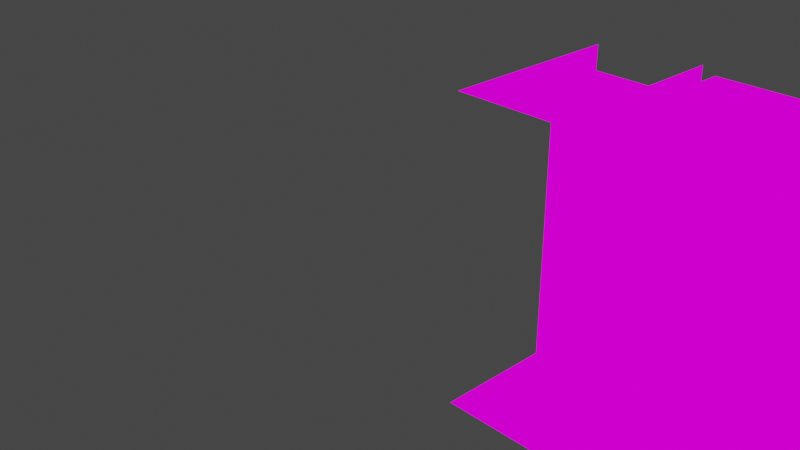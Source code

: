 # Source: untitled.blend  (saved by Blender 2.80.75; exported with 4.5.12 LTS)
import bpy
from mathutils import Matrix  # noqa: F401  (used for matrix-valued properties, if any)

bpy.ops.wm.read_factory_settings(use_empty=True)
scene = bpy.context.scene
scene.name = 'Scene'

# ---- collections
col_collection = bpy.data.collections.new('Collection'); scene.collection.children.link(col_collection)

# ---- images (referenced by path relative to the original .blend; pixels are not part of the script)
import os
ASSET_DIR = os.environ.get("B2B_ASSET_DIR", "")  # directory of the original .blend (textures are referenced by path, not embedded)
HERE = os.path.dirname(os.path.abspath(__file__))  # packed textures are extracted next to this script under _unpacked/

def load_image(name, relpath, width, height, colorspace="sRGB"):
    """Load a texture the original file referenced (path relative to the .blend, or extracted next to this script)."""
    p = next((c for c in (os.path.join(HERE, relpath), os.path.join(ASSET_DIR, relpath)) if relpath and os.path.exists(c)), "")
    if p:
        img = bpy.data.images.load(p, check_existing=True)
        img.name = name
    else:  # same state as the original file: an image datablock whose file is absent (Cycles renders it pink)
        img = bpy.data.images.new(name, width, height)
        img.source = "FILE"
        img.filepath = "//" + (relpath or name)
    img.colorspace_settings.name = colorspace
    return img
img_dungeontiles_png_001 = load_image('dungeontiles.png.001', 'Blender tomfoolery/dungeontiles.png', 1024, 1024, 'sRGB')
img_0x72_16x16dungeontileset_walls_v2_png = load_image('0x72_16x16DungeonTileset_walls.v2.png', 'Blender tomfoolery/0x72_16x16DungeonTileset_walls.v2.png', 1024, 1024, 'sRGB')

# ---- materials (node trees are filled in below, after node groups)
mat_material = bpy.data.materials.new('Material')
mat_material.alpha_threshold = 0.0
mat_material.use_transparent_shadow = False
mat_material.line_color = (0.0, 0.0, 0.0, 1.0)
mat_dungeontiles = bpy.data.materials.new('dungeontiles')
mat_dungeontiles.use_transparent_shadow = False
mat_0x72_16x16dungeontileset_walls_v2 = bpy.data.materials.new('0x72_16x16DungeonTileset_walls.v2')
mat_0x72_16x16dungeontileset_walls_v2.use_transparent_shadow = False

# ---- material node trees
mat_material.use_nodes = True; mat_material.node_tree.nodes.clear()
_N = mat_material.node_tree.nodes; _L = mat_material.node_tree.links
n0 = _N.new('ShaderNodeOutputMaterial'); n0.name = 'Material Output'; n0.location = (300, 300)
n1 = _N.new('ShaderNodeBsdfPrincipled'); n1.name = 'Principled BSDF'; n1.location = (10, 300)
n1.distribution = 'GGX'
n1.subsurface_method = 'BURLEY'
n1.inputs[2].default_value = 0.4
n1.inputs[3].default_value = 1.45
n1.inputs[27].default_value = (0.0, 0.0, 0.0, 1.0)
n1.inputs[28].default_value = 1.0
_L.new(n1.outputs[0], n0.inputs[0])
n0.is_active_output = True
mat_dungeontiles.use_nodes = True; mat_dungeontiles.node_tree.nodes.clear()
_N = mat_dungeontiles.node_tree.nodes; _L = mat_dungeontiles.node_tree.links
n0 = _N.new('ShaderNodeOutputMaterial'); n0.name = 'Material Output'; n0.location = (400, 0)
n1 = _N.new('ShaderNodeLightPath'); n1.name = 'Light Path'; n1.location = (0, 250)
n2 = _N.new('ShaderNodeBsdfTransparent'); n2.name = 'Transparent BSDF'; n2.location = (-200, -100)
n3 = _N.new('ShaderNodeEmission'); n3.name = 'Emission'; n3.location = (-200, -200)
n4 = _N.new('ShaderNodeMixShader'); n4.name = 'Mix Shader'; n4.location = (200, 0)
n5 = _N.new('ShaderNodeMixShader'); n5.name = 'Mix Shader.001'; n5.location = (0, -100)
n6 = _N.new('ShaderNodeTexImage'); n6.name = 'Image Texture'; n6.location = (-500, 100)
n6.image = img_dungeontiles_png_001
n6.interpolation = 'Closest'
_L.new(n6.outputs[0], n3.inputs[0])
_L.new(n6.outputs[1], n5.inputs[0])
_L.new(n2.outputs[0], n5.inputs[1])
_L.new(n2.outputs[0], n4.inputs[1])
_L.new(n3.outputs[0], n5.inputs[2])
_L.new(n5.outputs[0], n4.inputs[2])
_L.new(n1.outputs[0], n4.inputs[0])
_L.new(n4.outputs[0], n0.inputs[0])
n0.is_active_output = True
mat_0x72_16x16dungeontileset_walls_v2.use_nodes = True; mat_0x72_16x16dungeontileset_walls_v2.node_tree.nodes.clear()
_N = mat_0x72_16x16dungeontileset_walls_v2.node_tree.nodes; _L = mat_0x72_16x16dungeontileset_walls_v2.node_tree.links
n0 = _N.new('ShaderNodeOutputMaterial'); n0.name = 'Material Output'; n0.location = (400, 0)
n1 = _N.new('ShaderNodeLightPath'); n1.name = 'Light Path'; n1.location = (0, 250)
n2 = _N.new('ShaderNodeBsdfTransparent'); n2.name = 'Transparent BSDF'; n2.location = (-200, -100)
n3 = _N.new('ShaderNodeEmission'); n3.name = 'Emission'; n3.location = (-200, -200)
n4 = _N.new('ShaderNodeMixShader'); n4.name = 'Mix Shader'; n4.location = (200, 0)
n5 = _N.new('ShaderNodeMixShader'); n5.name = 'Mix Shader.001'; n5.location = (0, -100)
n6 = _N.new('ShaderNodeTexImage'); n6.name = 'Image Texture'; n6.location = (-500, 100)
n6.image = img_0x72_16x16dungeontileset_walls_v2_png
n6.interpolation = 'Closest'
_L.new(n6.outputs[0], n3.inputs[0])
_L.new(n6.outputs[1], n5.inputs[0])
_L.new(n2.outputs[0], n5.inputs[1])
_L.new(n2.outputs[0], n4.inputs[1])
_L.new(n3.outputs[0], n5.inputs[2])
_L.new(n5.outputs[0], n4.inputs[2])
_L.new(n1.outputs[0], n4.inputs[0])
_L.new(n4.outputs[0], n0.inputs[0])
n0.is_active_output = True

# ---- world
world_world = bpy.data.worlds.new('World'); scene.world = world_world
world_world.use_nodes = True; world_world.node_tree.nodes.clear()
_N = world_world.node_tree.nodes; _L = world_world.node_tree.links
n0 = _N.new('ShaderNodeOutputWorld'); n0.name = 'World Output'; n0.location = (300, 300)
n1 = _N.new('ShaderNodeBackground'); n1.name = 'Background'; n1.location = (10, 300)
n1.inputs[0].default_value = (0.05088, 0.05088, 0.05088, 1.0)
_L.new(n1.outputs[0], n0.inputs[0])
n0.is_active_output = True
world_world.color = (0.05088, 0.05088, 0.05088)
world_world.use_sun_shadow = False
world_world.sun_shadow_jitter_overblur = 0.0

# ---- cameras
cam_camera = bpy.data.cameras.new('Camera')
cam_camera.clip_end = 100.0
cam_camera.ortho_scale = 7.314

# ---- lights
light_light = bpy.data.lights.new('Light', 'POINT')
light_light.transmission_factor = 0.0
light_light.energy = 1000.0
light_light.shadow_soft_size = 0.1
light_light.shadow_maximum_resolution = 0.006
light_light.use_absolute_resolution = True

# ---- meshes
me_cube = bpy.data.meshes.new('Cube')
me_cube.from_pydata([(3.55, 1.134, 1.98), (4.05, 1.134, 1.98), (4.05, 1.134, 1.48), (3.55, 1.134, 1.48), (4.05, 1.134, 1.98), (4.55, 1.134, 1.98), (4.55, 1.134, 1.48), (4.05, 1.134, 1.48), (4.55, 1.134, 1.98), (5.05, 1.134, 1.98), (5.05, 1.134, 1.48), (4.55, 1.134, 1.48), (5.05, 1.134, 0.4801), (5.55, 1.134, 0.4801), (5.55, 1.134, -0.01989), (5.05, 1.134, -0.01989), (5.05, 1.134, 0.9801), (5.55, 1.134, 0.9801), (5.55, 1.134, 0.4801), (5.05, 1.134, 0.4801), (5.05, 1.134, 1.48), (5.55, 1.134, 1.48), (5.55, 1.134, 0.9801), (5.05, 1.134, 0.9801), (4.05, 1.134, 0.9801), (4.55, 1.134, 0.9801), (4.55, 1.134, 0.4801), (4.05, 1.134, 0.4801), (4.05, 1.134, 0.4801), (4.55, 1.134, 0.4801), (4.55, 1.134, -0.01989), (4.05, 1.134, -0.01989), (4.55, 1.134, 0.4801), (5.05, 1.134, 0.4801), (5.05, 1.134, -0.01989), (4.55, 1.134, -0.01989), (4.55, 1.134, 0.9801), (5.05, 1.134, 0.9801), (5.05, 1.134, 0.4801), (4.55, 1.134, 0.4801), (4.55, 1.134, 1.48), (5.05, 1.134, 1.48), (5.05, 1.134, 0.9801), (4.55, 1.134, 0.9801), (4.05, 1.134, 1.48), (4.55, 1.134, 1.48), (4.55, 1.134, 0.9801), (4.05, 1.134, 0.9801), (3.55, 1.134, 1.48), (4.05, 1.134, 1.48), (4.05, 1.134, 0.9801), (3.55, 1.134, 0.9801), (3.55, 1.134, 0.9801), (4.05, 1.134, 0.9801), (4.05, 1.134, 0.4801), (3.55, 1.134, 0.4801), (3.55, 1.134, 0.4801), (4.05, 1.134, 0.4801), (4.05, 1.134, -0.01989), (3.55, 1.134, -0.01989), (3.55, -0.8658, 1.48), (3.55, -0.3658, 1.48), (3.55, -0.3658, 0.9801), (3.55, -0.8658, 0.9801), (3.55, -0.8658, 1.98), (3.55, -0.3658, 1.98), (3.55, -0.3658, 1.48), (3.55, -0.8658, 1.48), (3.55, -0.3658, 1.98), (3.55, 0.1342, 1.98), (3.55, 0.1342, 1.48), (3.55, -0.3658, 1.48), (3.55, -0.3658, 1.48), (3.55, 0.1342, 1.48), (3.55, 0.1342, 0.9801), (3.55, -0.3658, 0.9801), (3.55, -0.3658, 0.9801), (3.55, 0.1342, 0.9801), (3.55, 0.1342, 0.4801), (3.55, -0.3658, 0.4801), (3.55, -0.3658, 1.98), (4.05, -0.3658, 1.98), (4.05, 0.1342, 1.98), (3.55, 0.1342, 1.98), (3.55, 0.1342, 1.98), (4.05, 0.1342, 1.98), (4.05, 0.6342, 1.98), (3.55, 0.6342, 1.98), (3.55, 0.6342, 1.98), (4.05, 0.6342, 1.98), (4.05, 1.134, 1.98), (3.55, 1.134, 1.98), (5.05, 0.6342, 1.98), (5.55, 0.6342, 1.98), (5.55, 1.134, 1.98), (5.05, 1.134, 1.98), (5.55, 0.6342, 1.98), (6.05, 0.6342, 1.98), (6.05, 1.134, 1.98), (5.55, 1.134, 1.98), (3.55, -0.3658, 0.4801), (3.55, 0.1342, 0.4801), (3.55, 0.1342, -0.01989), (3.55, -0.3658, -0.01989), (3.55, 0.1342, 1.98), (3.55, 0.6342, 1.98), (3.55, 0.6342, 1.48), (3.55, 0.1342, 1.48), (6.05, 0.6342, 1.98), (6.55, 0.6342, 1.98), (6.55, 1.134, 1.98), (6.05, 1.134, 1.98), (5.55, 1.134, 1.48), (6.05, 1.134, 1.48), (6.05, 1.134, 0.9801), (5.55, 1.134, 0.9801), (5.55, 1.134, 0.9801), (6.05, 1.134, 0.9801), (6.05, 1.134, 0.4801), (5.55, 1.134, 0.4801), (5.55, 1.134, 0.4801), (6.05, 1.134, 0.4801), (6.05, 1.134, -0.01989), (5.55, 1.134, -0.01989), (3.55, 0.1342, 1.48), (3.55, 0.6342, 1.48), (3.55, 0.6342, 0.9801), (3.55, 0.1342, 0.9801), (3.55, 0.1342, 0.9801), (3.55, 0.6342, 0.9801), (3.55, 0.6342, 0.4801), (3.55, 0.1342, 0.4801), (3.55, 0.1342, 0.4801), (3.55, 0.6342, 0.4801), (3.55, 0.6342, -0.01989), (3.55, 0.1342, -0.01989), (6.05, 1.134, 0.4801), (6.55, 1.134, 0.4801), (6.55, 1.134, -0.01989), (6.05, 1.134, -0.01989), (6.05, 1.134, 0.9801), (6.55, 1.134, 0.9801), (6.55, 1.134, 0.4801), (6.05, 1.134, 0.4801), (6.05, 1.134, 1.48), (6.55, 1.134, 1.48), (6.55, 1.134, 0.9801), (6.05, 1.134, 0.9801), (6.05, 1.134, 1.98), (6.55, 1.134, 1.98), (6.55, 1.134, 1.48), (6.05, 1.134, 1.48), (5.55, 1.134, 1.98), (6.05, 1.134, 1.98), (6.05, 1.134, 1.48), (5.55, 1.134, 1.48), (5.05, 1.134, 1.98), (5.55, 1.134, 1.98), (5.55, 1.134, 1.48), (5.05, 1.134, 1.48), (3.55, 0.6342, 1.98), (3.55, 1.134, 1.98), (3.55, 1.134, 1.48), (3.55, 0.6342, 1.48), (3.55, 0.6342, 1.48), (3.55, 1.134, 1.48), (3.55, 1.134, 0.9801), (3.55, 0.6342, 0.9801), (3.55, 0.6342, 0.9801), (3.55, 1.134, 0.9801), (3.55, 1.134, 0.4801), (3.55, 0.6342, 0.4801), (3.55, 0.6342, 0.4801), (3.55, 1.134, 0.4801), (3.55, 1.134, -0.01989), (3.55, 0.6342, -0.01989), (3.55, -0.8658, 0.4801), (3.55, -0.3658, 0.4801), (3.55, -0.3658, 0.9801), (3.55, -0.8658, 0.9801), (3.55, -0.8658, -0.01989), (3.55, -0.3658, -0.01989), (3.55, -0.3658, 0.4801), (3.55, -0.8658, 0.4801), (3.05, -0.8658, -0.01989), (3.55, -0.8658, -0.01989), (3.55, -0.8658, 0.4801), (3.05, -0.8658, 0.4801), (3.05, -0.8658, 0.4801), (3.55, -0.8658, 0.4801), (3.55, -0.8658, 0.9801), (3.05, -0.8658, 0.9801), (3.05, -0.8658, 0.9801), (3.55, -0.8658, 0.9801), (3.55, -0.8658, 1.48), (3.05, -0.8658, 1.48), (3.05, -0.8658, 1.48), (3.55, -0.8658, 1.48), (3.55, -0.8658, 1.98), (3.05, -0.8658, 1.98), (2.55, -0.8658, -0.01989), (3.05, -0.8658, -0.01989), (3.05, -0.8658, 0.4801), (2.55, -0.8658, 0.4801), (2.55, -0.8658, 0.4801), (3.05, -0.8658, 0.4801), (3.05, -0.8658, 0.9801), (2.55, -0.8658, 0.9801), (2.55, -0.8658, 0.9801), (3.05, -0.8658, 0.9801), (3.05, -0.8658, 1.48), (2.55, -0.8658, 1.48), (2.55, -0.8658, 1.48), (3.05, -0.8658, 1.48), (3.05, -0.8658, 1.98), (2.55, -0.8658, 1.98), (2.55, -0.3658, -0.01989), (2.55, -0.8658, -0.01989), (2.55, -0.8658, 0.4801), (2.55, -0.3658, 0.4801), (2.55, -0.3658, 0.4801), (2.55, -0.8658, 0.4801), (2.55, -0.8658, 0.9801), (2.55, -0.3658, 0.9801), (2.55, 0.1342, 0.9801), (2.55, -0.3658, 0.9801), (2.55, -0.3658, 0.4801), (2.55, 0.1342, 0.4801), (2.55, 0.1342, 0.4801), (2.55, -0.3658, 0.4801), (2.55, -0.3658, -0.01989), (2.55, 0.1342, -0.01989), (2.55, -0.3658, 0.9801), (2.55, -0.8658, 0.9801), (2.55, -0.8658, 1.48), (2.55, -0.3658, 1.48), (2.55, -0.3658, 1.48), (2.55, -0.8658, 1.48), (2.55, -0.8658, 1.98), (2.55, -0.3658, 1.98), (2.55, 0.1342, 0.9801), (2.55, -0.3658, 0.9801), (2.55, -0.3658, 1.48), (2.55, 0.1342, 1.48), (2.55, 0.1342, 1.48), (2.55, -0.3658, 1.48), (2.55, -0.3658, 1.98), (2.55, 0.1342, 1.98), (2.55, 0.6342, -0.01989), (2.55, 0.1342, -0.01989), (2.55, 0.1342, 0.4801), (2.55, 0.6342, 0.4801), (2.55, 1.134, -0.01989), (2.55, 0.6342, -0.01989), (2.55, 0.6342, 0.4801), (2.55, 1.134, 0.4801), (2.55, 1.134, 0.4801), (2.55, 0.6342, 0.4801), (2.55, 0.6342, 0.9801), (2.55, 1.134, 0.9801), (2.55, 1.134, 0.9801), (2.55, 0.6342, 0.9801), (2.55, 0.6342, 1.48), (2.55, 1.134, 1.48), (2.55, 0.6342, 0.9801), (2.55, 0.1342, 0.9801), (2.55, 0.1342, 1.48), (2.55, 0.6342, 1.48), (2.55, 0.6342, 1.48), (2.55, 0.1342, 1.48), (2.55, 0.1342, 1.98), (2.55, 0.6342, 1.98), (2.55, 1.134, 1.48), (2.55, 0.6342, 1.48), (2.55, 0.6342, 1.98), (2.55, 1.134, 1.98), (2.55, 0.6342, 0.4801), (2.55, 0.1342, 0.4801), (2.55, 0.1342, 0.9801), (2.55, 0.6342, 0.9801), (6.05, 0.1342, 1.98), (6.55, 0.1342, 1.98), (6.55, 0.6342, 1.98), (6.05, 0.6342, 1.98), (5.55, 0.1342, 1.98), (6.05, 0.1342, 1.98), (6.05, 0.6342, 1.98), (5.55, 0.6342, 1.98), (9.05, 1.134, -0.01989), (9.55, 1.134, -0.01989), (9.55, 0.6342, -0.01989), (9.05, 0.6342, -0.01989), (5.05, 0.1342, 1.98), (5.55, 0.1342, 1.98), (5.55, 0.6342, 1.98), (5.05, 0.6342, 1.98), (6.05, -0.3658, 1.98), (6.55, -0.3658, 1.98), (6.55, 0.1342, 1.98), (6.05, 0.1342, 1.98), (5.55, -0.3658, 1.98), (6.05, -0.3658, 1.98), (6.05, 0.1342, 1.98), (5.55, 0.1342, 1.98), (5.05, -0.3658, 1.98), (5.55, -0.3658, 1.98), (5.55, 0.1342, 1.98), (5.05, 0.1342, 1.98), (4.05, -0.3658, 1.98), (4.55, -0.3658, 1.98), (4.55, 0.1342, 1.98), (4.05, 0.1342, 1.98), (4.05, -0.3658, 2.48), (4.55, -0.3658, 2.48), (4.55, -0.8658, 2.48), (4.05, -0.8658, 2.48), (6.05, -0.3658, 2.48), (6.55, -0.3658, 2.48), (6.55, -0.3658, 1.98), (6.05, -0.3658, 1.98), (4.05, 0.1342, 1.98), (4.55, 0.1342, 1.98), (4.55, 0.6342, 1.98), (4.05, 0.6342, 1.98), (4.05, 0.6342, 1.98), (4.55, 0.6342, 1.98), (4.55, 1.134, 1.98), (4.05, 1.134, 1.98), (4.55, 0.6342, 1.98), (5.05, 0.6342, 1.98), (5.05, 1.134, 1.98), (4.55, 1.134, 1.98), (4.55, 0.1342, 1.98), (5.05, 0.1342, 1.98), (5.05, 0.6342, 1.98), (4.55, 0.6342, 1.98), (8.55, 1.134, -0.01989), (9.05, 1.134, -0.01989), (9.05, 0.6342, -0.01989), (8.55, 0.6342, -0.01989), (4.55, -0.3658, 1.98), (5.05, -0.3658, 1.98), (5.05, 0.1342, 1.98), (4.55, 0.1342, 1.98), (8.05, 1.134, -0.01989), (8.55, 1.134, -0.01989), (8.55, 0.6342, -0.01989), (8.05, 0.6342, -0.01989), (7.55, 1.134, -0.01989), (8.05, 1.134, -0.01989), (8.05, 0.6342, -0.01989), (7.55, 0.6342, -0.01989), (8.05, 0.6342, -0.01989), (8.55, 0.6342, -0.01989), (8.55, 0.1342, -0.01989), (8.05, 0.1342, -0.01989), (7.55, 0.6342, -0.01989), (8.05, 0.6342, -0.01989), (8.05, 0.1342, -0.01989), (7.55, 0.1342, -0.01989), (7.55, 0.1342, -0.01989), (8.05, 0.1342, -0.01989), (8.05, -0.3658, -0.01989), (7.55, -0.3658, -0.01989), (7.55, -0.3658, -0.01989), (8.05, -0.3658, -0.01989), (8.05, -0.8658, -0.01989), (7.55, -0.8658, -0.01989), (8.55, -0.8658, -0.01989), (9.05, -0.8658, -0.01989), (9.05, -1.366, -0.01989), (8.55, -1.366, -0.01989), (4.55, -0.3658, 2.48), (5.05, -0.3658, 2.48), (5.05, -0.8658, 2.48), (4.55, -0.8658, 2.48), (5.05, -0.3658, 2.48), (5.55, -0.3658, 2.48), (5.55, -0.8658, 2.48), (5.05, -0.8658, 2.48), (5.55, -0.3658, 2.48), (6.05, -0.3658, 2.48), (6.05, -0.8658, 2.48), (5.55, -0.8658, 2.48), (5.55, -0.3658, 2.48), (6.05, -0.3658, 2.48), (6.05, -0.3658, 1.98), (5.55, -0.3658, 1.98), (3.55, -0.8658, 2.48), (3.55, -0.3658, 2.48), (3.55, -0.3658, 1.98), (3.55, -0.8658, 1.98), (3.05, -0.8658, 1.98), (3.55, -0.8658, 1.98), (3.55, -0.8658, 2.48), (3.05, -0.8658, 2.48), (5.05, -0.3658, 2.48), (5.55, -0.3658, 2.48), (5.55, -0.3658, 1.98), (5.05, -0.3658, 1.98), (2.55, -0.8658, 1.98), (3.05, -0.8658, 1.98), (3.05, -0.8658, 2.48), (2.55, -0.8658, 2.48), (4.55, -0.3658, 2.48), (5.05, -0.3658, 2.48), (5.05, -0.3658, 1.98), (4.55, -0.3658, 1.98), (4.05, -0.3658, 2.48), (4.55, -0.3658, 2.48), (4.55, -0.3658, 1.98), (4.05, -0.3658, 1.98), (4.05, -0.3658, 2.48), (3.55, -0.3658, 2.48), (3.55, -0.3658, 1.98), (4.05, -0.3658, 1.98), (6.05, -0.3658, 2.48), (6.55, -0.3658, 2.48), (6.55, -0.8658, 2.48), (6.05, -0.8658, 2.48), (8.05, -0.8658, -0.01989), (8.55, -0.8658, -0.01989), (8.55, -1.366, -0.01989), (8.05, -1.366, -0.01989), (7.55, -0.8658, -0.01989), (8.05, -0.8658, -0.01989), (8.05, -1.366, -0.01989), (7.55, -1.366, -0.01989), (7.05, -0.8658, -0.01989), (7.55, -0.8658, -0.01989), (7.55, -1.366, -0.01989), (7.05, -1.366, -0.01989), (6.55, -0.8658, -0.01989), (7.05, -0.8658, -0.01989), (7.05, -1.366, -0.01989), (6.55, -1.366, -0.01989), (6.55, -1.366, -0.01989), (7.05, -1.366, -0.01989), (7.05, -1.866, -0.01989), (6.55, -1.866, -0.01989), (6.05, -0.3658, -0.01989), (6.55, -0.3658, -0.01989), (6.55, -0.8658, -0.01989), (6.05, -0.8658, -0.01989), (3.55, -0.3658, 2.48), (4.05, -0.3658, 2.48), (4.05, -0.8658, 2.48), (3.55, -0.8658, 2.48), (6.05, -0.8658, -0.01989), (6.55, -0.8658, -0.01989), (6.55, -1.366, -0.01989), (6.05, -1.366, -0.01989), (6.05, -1.366, -0.01989), (6.55, -1.366, -0.01989), (6.55, -1.866, -0.01989), (6.05, -1.866, -0.01989), (5.05, 0.6342, -0.01989), (5.55, 0.6342, -0.01989), (5.55, 0.1342, -0.01989), (5.05, 0.1342, -0.01989), (4.05, 0.6342, -0.01989), (4.55, 0.6342, -0.01989), (4.55, 0.1342, -0.01989), (4.05, 0.1342, -0.01989), (4.55, 0.6342, -0.01989), (5.05, 0.6342, -0.01989), (5.05, 0.1342, -0.01989), (4.55, 0.1342, -0.01989), (5.55, -0.8658, -0.01989), (6.05, -0.8658, -0.01989), (6.05, -1.366, -0.01989), (5.55, -1.366, -0.01989), (5.55, -1.366, -0.01989), (6.05, -1.366, -0.01989), (6.05, -1.866, -0.01989), (5.55, -1.866, -0.01989), (4.55, -1.366, -0.01989), (5.05, -1.366, -0.01989), (5.05, -1.866, -0.01989), (4.55, -1.866, -0.01989), (4.55, -0.3658, -0.01989), (5.05, -0.3658, -0.01989), (5.05, -0.8658, -0.01989), (4.55, -0.8658, -0.01989), (4.55, -0.8658, -0.01989), (5.05, -0.8658, -0.01989), (5.05, -1.366, -0.01989), (4.55, -1.366, -0.01989), (7.55, -0.8658, 2.48), (8.05, -0.8658, 2.48), (8.05, -0.3658, 2.48), (7.55, -0.3658, 2.48), (4.05, -0.3658, -0.01989), (4.55, -0.3658, -0.01989), (4.55, -0.8658, -0.01989), (4.05, -0.8658, -0.01989), (4.05, -0.8658, -0.01989), (4.55, -0.8658, -0.01989), (4.55, -1.366, -0.01989), (4.05, -1.366, -0.01989), (4.05, -1.366, -0.01989), (4.55, -1.366, -0.01989), (4.55, -1.866, -0.01989), (4.05, -1.866, -0.01989), (3.55, -1.366, -0.01989), (4.05, -1.366, -0.01989), (4.05, -1.866, -0.01989), (3.55, -1.866, -0.01989), (3.05, -1.366, -0.01989), (3.55, -1.366, -0.01989), (3.55, -1.866, -0.01989), (3.05, -1.866, -0.01989), (4.05, 0.1342, -0.01989), (4.55, 0.1342, -0.01989), (4.55, -0.3658, -0.01989), (4.05, -0.3658, -0.01989), (4.55, 0.1342, -0.01989), (5.05, 0.1342, -0.01989), (5.05, -0.3658, -0.01989), (4.55, -0.3658, -0.01989), (7.55, -0.8658, 2.48), (7.55, -0.3658, 2.48), (7.55, -0.3658, 1.98), (7.55, -0.8658, 1.98), (7.55, -0.8658, 1.98), (7.55, -0.3658, 1.98), (7.55, -0.3658, 1.48), (7.55, -0.8658, 1.48), (7.55, -0.8658, 1.48), (7.55, -0.3658, 1.48), (7.55, -0.3658, 0.9801), (7.55, -0.8658, 0.9801), (7.55, -0.3658, 1.48), (7.55, 0.1342, 1.48), (7.55, 0.1342, 0.9801), (7.55, -0.3658, 0.9801), (7.55, -0.3658, 0.9801), (7.55, 0.1342, 0.9801), (7.55, 0.1342, 0.4801), (7.55, -0.3658, 0.4801), (7.55, -0.3658, 0.4801), (7.55, 0.1342, 0.4801), (7.55, 0.1342, -0.01989), (7.55, -0.3658, -0.01989), (7.55, -0.8658, 0.9801), (7.55, -0.3658, 0.9801), (7.55, -0.3658, 0.4801), (7.55, -0.8658, 0.4801), (7.55, -0.8658, 0.4801), (7.55, -0.3658, 0.4801), (7.55, -0.3658, -0.01989), (7.55, -0.8658, -0.01989), (7.55, -0.3658, 1.48), (7.55, 0.1342, 1.48), (7.55, 0.1342, 1.98), (7.55, -0.3658, 1.98), (7.55, 0.1342, 1.48), (7.55, 0.6342, 1.48), (7.55, 0.6342, 1.98), (7.55, 0.1342, 1.98), (7.55, 0.6342, 1.48), (7.55, 1.134, 1.48), (7.55, 1.134, 1.98), (7.55, 0.6342, 1.98), (7.55, 0.6342, 0.9801), (7.55, 1.134, 0.9801), (7.55, 1.134, 1.48), (7.55, 0.6342, 1.48), (7.55, 0.6342, 0.4801), (7.55, 1.134, 0.4801), (7.55, 1.134, 0.9801), (7.55, 0.6342, 0.9801), (7.55, 0.6342, -0.01989), (7.55, 1.134, -0.01989), (7.55, 1.134, 0.4801), (7.55, 0.6342, 0.4801), (7.55, 0.1342, -0.01989), (7.55, 0.6342, -0.01989), (7.55, 0.6342, 0.4801), (7.55, 0.1342, 0.4801), (7.55, 0.1342, 0.4801), (7.55, 0.6342, 0.4801), (7.55, 0.6342, 0.9801), (7.55, 0.1342, 0.9801), (7.55, 0.1342, 1.48), (7.55, 0.6342, 1.48), (7.55, 0.6342, 0.9801), (7.55, 0.1342, 0.9801), (6.55, -0.3658, 1.98), (6.55, -0.8658, 1.98), (6.55, -0.8658, 2.48), (6.55, -0.3658, 2.48), (6.55, -0.3658, 1.48), (6.55, -0.8658, 1.48), (6.55, -0.8658, 1.98), (6.55, -0.3658, 1.98), (6.55, -0.3658, 0.9801), (6.55, -0.8658, 0.9801), (6.55, -0.8658, 1.48), (6.55, -0.3658, 1.48), (6.55, -0.3658, 0.4801), (6.55, -0.8658, 0.4801), (6.55, -0.8658, 0.9801), (6.55, -0.3658, 0.9801), (6.55, -0.3658, -0.01989), (6.55, -0.8658, -0.01989), (6.55, -0.8658, 0.4801), (6.55, -0.3658, 0.4801), (6.55, 0.1342, 1.48), (6.55, -0.3658, 1.48), (6.55, -0.3658, 1.98), (6.55, 0.1342, 1.98), (6.55, 0.6342, 1.48), (6.55, 0.1342, 1.48), (6.55, 0.1342, 1.98), (6.55, 0.6342, 1.98), (6.55, 1.134, 1.48), (6.55, 0.6342, 1.48), (6.55, 0.6342, 1.98), (6.55, 1.134, 1.98), (6.55, 1.134, 0.9801), (6.55, 0.6342, 0.9801), (6.55, 0.6342, 1.48), (6.55, 1.134, 1.48), (6.55, 1.134, 0.4801), (6.55, 0.6342, 0.4801), (6.55, 0.6342, 0.9801), (6.55, 1.134, 0.9801), (6.55, 0.6342, 0.4801), (6.55, 0.1342, 0.4801), (6.55, 0.1342, 0.9801), (6.55, 0.6342, 0.9801), (6.55, 0.6342, 0.9801), (6.55, 0.1342, 0.9801), (6.55, 0.1342, 1.48), (6.55, 0.6342, 1.48), (6.55, 0.1342, 0.9801), (6.55, -0.3658, 0.9801), (6.55, -0.3658, 1.48), (6.55, 0.1342, 1.48), (6.55, 0.1342, 0.4801), (6.55, -0.3658, 0.4801), (6.55, -0.3658, 0.9801), (6.55, 0.1342, 0.9801), (6.55, 0.1342, -0.01989), (6.55, -0.3658, -0.01989), (6.55, -0.3658, 0.4801), (6.55, 0.1342, 0.4801), (6.55, 0.6342, -0.01989), (6.55, 0.1342, -0.01989), (6.55, 0.1342, 0.4801), (6.55, 0.6342, 0.4801), (6.55, 1.134, -0.01989), (6.55, 0.6342, -0.01989), (6.55, 0.6342, 0.4801), (6.55, 1.134, 0.4801), (6.55, -0.8658, -0.01989), (7.05, -0.8658, -0.01989), (7.05, -0.8658, 0.4801), (6.55, -0.8658, 0.4801), (6.55, -0.8658, 0.4801), (7.05, -0.8658, 0.4801), (7.05, -0.8658, 0.9801), (6.55, -0.8658, 0.9801), (6.55, -0.8658, 0.9801), (7.05, -0.8658, 0.9801), (7.05, -0.8658, 1.48), (6.55, -0.8658, 1.48), (6.55, -0.8658, 1.48), (7.05, -0.8658, 1.48), (7.05, -0.8658, 1.98), (6.55, -0.8658, 1.98), (6.55, -0.8658, 1.98), (7.05, -0.8658, 1.98), (7.05, -0.8658, 2.48), (6.55, -0.8658, 2.48), (7.05, -0.8658, 1.98), (7.55, -0.8658, 1.98), (7.55, -0.8658, 2.48), (7.05, -0.8658, 2.48), (7.05, -0.8658, 1.48), (7.55, -0.8658, 1.48), (7.55, -0.8658, 1.98), (7.05, -0.8658, 1.98), (7.05, -0.8658, 0.9801), (7.55, -0.8658, 0.9801), (7.55, -0.8658, 1.48), (7.05, -0.8658, 1.48), (7.05, -0.8658, 0.4801), (7.55, -0.8658, 0.4801), (7.55, -0.8658, 0.9801), (7.05, -0.8658, 0.9801), (7.05, -0.8658, -0.01989), (7.55, -0.8658, -0.01989), (7.55, -0.8658, 0.4801), (7.05, -0.8658, 0.4801), (7.55, -0.3658, 1.98), (8.05, -0.3658, 1.98), (8.05, -0.3658, 2.48), (7.55, -0.3658, 2.48), (8.05, -0.3658, 1.98), (8.55, -0.3658, 1.98), (8.55, -0.3658, 2.48), (8.05, -0.3658, 2.48), (8.55, -0.3658, 1.98), (9.05, -0.3658, 1.98), (9.05, -0.3658, 2.48), (8.55, -0.3658, 2.48), (9.05, -0.3658, 1.98), (9.55, -0.3658, 1.98), (9.55, -0.3658, 2.48), (9.05, -0.3658, 2.48), (9.55, -0.3658, 1.98), (10.05, -0.3658, 1.98), (10.05, -0.3658, 2.48), (9.55, -0.3658, 2.48), (10.05, -0.3658, 1.98), (10.55, -0.3658, 1.98), (10.55, -0.3658, 2.48), (10.05, -0.3658, 2.48), (10.05, 1.134, 1.98), (10.05, 0.6342, 1.98), (10.55, 0.6342, 1.98), (10.55, 1.134, 1.98), (10.05, 0.6342, 1.98), (10.05, 0.1342, 1.98), (10.55, 0.1342, 1.98), (10.55, 0.6342, 1.98), (10.05, 0.1342, 1.98), (10.05, -0.3658, 1.98), (10.55, -0.3658, 1.98), (10.55, 0.1342, 1.98), (8.55, -0.3658, 2.48), (8.05, -0.3658, 2.48), (7.55, 1.226, 1.98), (7.55, 1.542, 1.98), (9.55, 1.134, 1.98), (9.55, 0.6342, 1.98), (10.05, 0.6342, 1.98), (10.05, 1.134, 1.98), (9.55, 0.6342, 1.98), (9.55, 0.1342, 1.98), (10.05, 0.1342, 1.98), (10.05, 0.6342, 1.98), (9.55, 0.1342, 1.98), (9.55, -0.3658, 1.98), (10.05, -0.3658, 1.98), (10.05, 0.1342, 1.98), (9.05, 1.134, 1.98), (9.05, 0.6342, 1.98), (9.55, 0.6342, 1.98), (9.55, 1.134, 1.98), (8.05, 1.134, 1.98), (8.05, 0.6342, 1.98), (8.55, 0.6342, 1.98), (8.55, 1.134, 1.98), (8.55, 1.134, 1.98), (8.55, 0.6342, 1.98), (9.05, 0.6342, 1.98), (9.05, 1.134, 1.98), (8.55, 0.6342, 1.98), (8.55, 0.1342, 1.98), (9.05, 0.1342, 1.98), (9.05, 0.6342, 1.98), (9.05, 0.6342, 1.98), (9.05, 0.1342, 1.98), (9.55, 0.1342, 1.98), (9.55, 0.6342, 1.98), (9.05, 0.1342, 1.98), (9.05, -0.3658, 1.98), (9.55, -0.3658, 1.98), (9.55, 0.1342, 1.98), (8.55, 0.1342, 1.98), (8.55, -0.3658, 1.98), (9.05, -0.3658, 1.98), (9.05, 0.1342, 1.98), (7.55, 1.134, 1.98), (7.55, 0.6342, 1.98), (8.05, 0.6342, 1.98), (8.05, 1.134, 1.98), (8.05, 0.6342, 1.98), (8.05, 0.1342, 1.98), (8.55, 0.1342, 1.98), (8.55, 0.6342, 1.98), (8.05, 0.1342, 1.98), (8.05, -0.3658, 1.98), (8.55, -0.3658, 1.98), (8.55, 0.1342, 1.98), (8.05, 0.1342, 1.98), (8.05, 0.6342, 1.98), (7.55, 0.6342, 1.98), (7.55, 0.1342, 1.98), (8.05, -0.3658, 1.98), (8.05, 0.1342, 1.98), (7.55, 0.1342, 1.98), (7.55, -0.3658, 1.98), (8.55, -0.8658, 2.48), (8.05, -0.8658, 2.48), (8.55, -0.3658, 2.48), (9.05, -0.3658, 2.48), (9.05, -0.8658, 2.48), (8.55, -0.8658, 2.48), (9.05, -0.3658, 2.48), (9.55, -0.3658, 2.48), (9.55, -0.8658, 2.48), (9.05, -0.8658, 2.48), (9.55, -0.3658, 2.48), (10.05, -0.3658, 2.48), (10.05, -0.8658, 2.48), (9.55, -0.8658, 2.48), (10.05, -0.3658, 2.48), (10.55, -0.3658, 2.48), (10.55, -0.8658, 2.48), (10.05, -0.8658, 2.48), (5.05, 0.1342, -0.01989), (5.55, 0.1342, -0.01989), (5.55, -0.3658, -0.01989), (5.05, -0.3658, -0.01989), (5.05, -1.366, -0.01989), (5.55, -1.366, -0.01989), (5.55, -1.866, -0.01989), (5.05, -1.866, -0.01989), (5.05, -0.8658, -0.01989), (5.55, -0.8658, -0.01989), (5.55, -1.366, -0.01989), (5.05, -1.366, -0.01989), (5.05, -0.3658, -0.01989), (5.55, -0.3658, -0.01989), (5.55, -0.8658, -0.01989), (5.05, -0.8658, -0.01989), (5.55, -0.3658, -0.01989), (6.05, -0.3658, -0.01989), (6.05, -0.8658, -0.01989), (5.55, -0.8658, -0.01989), (5.55, 0.1342, -0.01989), (6.05, 0.1342, -0.01989), (6.05, -0.3658, -0.01989), (5.55, -0.3658, -0.01989), (6.05, 0.1342, -0.01989), (6.55, 0.1342, -0.01989), (6.55, -0.3658, -0.01989), (6.05, -0.3658, -0.01989), (6.05, 0.6342, -0.01989), (6.55, 0.6342, -0.01989), (6.55, 0.1342, -0.01989), (6.05, 0.1342, -0.01989), (5.55, 0.6342, -0.01989), (6.05, 0.6342, -0.01989), (6.05, 0.1342, -0.01989), (5.55, 0.1342, -0.01989), (5.55, 1.134, -0.01989), (6.05, 1.134, -0.01989), (6.05, 0.6342, -0.01989), (5.55, 0.6342, -0.01989), (5.05, 1.134, -0.01989), (5.55, 1.134, -0.01989), (5.55, 0.6342, -0.01989), (5.05, 0.6342, -0.01989), (4.55, 1.134, -0.01989), (5.05, 1.134, -0.01989), (5.05, 0.6342, -0.01989), (4.55, 0.6342, -0.01989), (4.05, 1.134, -0.01989), (4.55, 1.134, -0.01989), (4.55, 0.6342, -0.01989), (4.05, 0.6342, -0.01989), (3.55, 1.134, -0.01989), (4.05, 1.134, -0.01989), (4.05, 0.6342, -0.01989), (3.55, 0.6342, -0.01989), (3.55, 0.6342, -0.01989), (4.05, 0.6342, -0.01989), (4.05, 0.1342, -0.01989), (3.55, 0.1342, -0.01989), (3.55, 0.1342, -0.01989), (4.05, 0.1342, -0.01989), (4.05, -0.3658, -0.01989), (3.55, -0.3658, -0.01989), (3.55, -0.3658, -0.01989), (4.05, -0.3658, -0.01989), (4.05, -0.8658, -0.01989), (3.55, -0.8658, -0.01989), (3.55, -0.8658, -0.01989), (4.05, -0.8658, -0.01989), (4.05, -1.366, -0.01989), (3.55, -1.366, -0.01989), (3.05, -0.8658, -0.01989), (3.55, -0.8658, -0.01989), (3.55, -1.366, -0.01989), (3.05, -1.366, -0.01989), (2.55, -0.8658, -0.01989), (3.05, -0.8658, -0.01989), (3.05, -1.366, -0.01989), (2.55, -1.366, -0.01989), (7.55, 1.134, 1.48), (8.05, 1.134, 1.48), (8.05, 1.134, 1.98), (7.55, 1.134, 1.98), (7.55, 1.134, 0.9801), (8.05, 1.134, 0.9801), (8.05, 1.134, 1.48), (7.55, 1.134, 1.48), (7.55, 1.134, 0.4801), (8.05, 1.134, 0.4801), (8.05, 1.134, 0.9801), (7.55, 1.134, 0.9801), (7.55, 1.134, -0.01989), (8.05, 1.134, -0.01989), (8.05, 1.134, 0.4801), (7.55, 1.134, 0.4801), (8.05, 1.134, 1.48), (8.55, 1.134, 1.48), (8.55, 1.134, 1.98), (8.05, 1.134, 1.98), (8.55, 1.134, 1.48), (9.05, 1.134, 1.48), (9.05, 1.134, 1.98), (8.55, 1.134, 1.98), (9.05, 1.134, 1.48), (9.55, 1.134, 1.48), (9.55, 1.134, 1.98), (9.05, 1.134, 1.98), (9.55, 1.134, 1.48), (10.05, 1.134, 1.48), (10.05, 1.134, 1.98), (9.55, 1.134, 1.98), (9.55, 1.134, 0.9801), (10.05, 1.134, 0.9801), (10.05, 1.134, 1.48), (9.55, 1.134, 1.48), (9.55, 1.134, 0.4801), (10.05, 1.134, 0.4801), (10.05, 1.134, 0.9801), (9.55, 1.134, 0.9801), (9.55, 1.134, -0.01989), (10.05, 1.134, -0.01989), (10.05, 1.134, 0.4801), (9.55, 1.134, 0.4801), (9.05, 1.134, -0.01989), (9.55, 1.134, -0.01989), (9.55, 1.134, 0.4801), (9.05, 1.134, 0.4801), (8.55, 1.134, -0.01989), (9.05, 1.134, -0.01989), (9.05, 1.134, 0.4801), (8.55, 1.134, 0.4801), (8.05, 1.134, -0.01989), (8.55, 1.134, -0.01989), (8.55, 1.134, 0.4801), (8.05, 1.134, 0.4801), (8.05, 1.134, 0.4801), (8.55, 1.134, 0.4801), (8.55, 1.134, 0.9801), (8.05, 1.134, 0.9801), (8.05, 1.134, 0.9801), (8.55, 1.134, 0.9801), (8.55, 1.134, 1.48), (8.05, 1.134, 1.48), (8.55, 1.134, 0.9801), (9.05, 1.134, 0.9801), (9.05, 1.134, 1.48), (8.55, 1.134, 1.48), (9.05, 1.134, 0.9801), (9.55, 1.134, 0.9801), (9.55, 1.134, 1.48), (9.05, 1.134, 1.48), (9.05, 1.134, 0.4801), (9.55, 1.134, 0.4801), (9.55, 1.134, 0.9801), (9.05, 1.134, 0.9801), (8.55, 1.134, 0.4801), (9.05, 1.134, 0.4801), (9.05, 1.134, 0.9801), (8.55, 1.134, 0.9801), (10.05, 1.134, -0.01989), (10.55, 1.134, -0.01989), (10.55, 1.134, 0.4801), (10.05, 1.134, 0.4801), (10.05, 1.134, 0.4801), (10.55, 1.134, 0.4801), (10.55, 1.134, 0.9801), (10.05, 1.134, 0.9801), (10.05, 1.134, 0.9801), (10.55, 1.134, 0.9801), (10.55, 1.134, 1.48), (10.05, 1.134, 1.48), (10.05, 1.134, 1.48), (10.55, 1.134, 1.48), (10.55, 1.134, 1.98), (10.05, 1.134, 1.98), (2.55, -0.3658, 1.98), (2.55, -0.8658, 1.98), (2.55, -0.8658, 2.48), (2.55, -0.3658, 2.48), (-8.95, -0.8658, 0.4801), (-8.45, -0.8658, 0.4801), (-8.45, -0.8658, 0.9801), (-8.95, -0.8658, 0.9801), (7.55, -0.8658, 2.48), (8.05, -0.8658, 2.48), (8.05, -1.366, 2.48), (7.55, -1.366, 2.48), (6.05, 1.134, -0.01989), (6.55, 1.134, -0.01989), (6.55, 0.6342, -0.01989), (6.05, 0.6342, -0.01989), (9.55, 0.6342, -0.01989), (10.05, 0.6342, -0.01989), (10.05, 1.134, -0.01989), (9.55, 1.134, -0.01989), (10.05, 0.6342, -0.01989), (10.55, 0.6342, -0.01989), (10.55, 1.134, -0.01989), (10.05, 1.134, -0.01989), (10.05, 0.1342, -0.01989), (10.55, 0.1342, -0.01989), (10.55, 0.6342, -0.01989), (10.05, 0.6342, -0.01989), (10.05, -0.3658, -0.01989), (10.55, -0.3658, -0.01989), (10.55, 0.1342, -0.01989), (10.05, 0.1342, -0.01989), (10.05, -0.8658, -0.01989), (10.55, -0.8658, -0.01989), (10.55, -0.3658, -0.01989), (10.05, -0.3658, -0.01989), (9.55, -0.8658, -0.01989), (10.05, -0.8658, -0.01989), (10.05, -0.3658, -0.01989), (9.55, -0.3658, -0.01989), (9.55, -1.366, -0.01989), (10.05, -1.366, -0.01989), (10.05, -0.8658, -0.01989), (9.55, -0.8658, -0.01989), (9.05, -1.366, -0.01989), (9.55, -1.366, -0.01989), (9.55, -0.8658, -0.01989), (9.05, -0.8658, -0.01989), (9.05, -0.8658, -0.01989), (9.55, -0.8658, -0.01989), (9.55, -0.3658, -0.01989), (9.05, -0.3658, -0.01989), (9.05, -0.3658, -0.01989), (9.55, -0.3658, -0.01989), (9.55, 0.1342, -0.01989), (9.05, 0.1342, -0.01989), (9.55, -0.3658, -0.01989), (10.05, -0.3658, -0.01989), (10.05, 0.1342, -0.01989), (9.55, 0.1342, -0.01989), (9.55, 0.1342, -0.01989), (10.05, 0.1342, -0.01989), (10.05, 0.6342, -0.01989), (9.55, 0.6342, -0.01989), (9.05, 0.1342, -0.01989), (9.55, 0.1342, -0.01989), (9.55, 0.6342, -0.01989), (9.05, 0.6342, -0.01989), (8.55, 0.1342, -0.01989), (9.05, 0.1342, -0.01989), (9.05, 0.6342, -0.01989), (8.55, 0.6342, -0.01989), (8.05, -0.3658, -0.01989), (8.55, -0.3658, -0.01989), (8.55, 0.1342, -0.01989), (8.05, 0.1342, -0.01989), (8.05, -0.8658, -0.01989), (8.55, -0.8658, -0.01989), (8.55, -0.3658, -0.01989), (8.05, -0.3658, -0.01989), (8.55, -0.8658, -0.01989), (9.05, -0.8658, -0.01989), (9.05, -0.3658, -0.01989), (8.55, -0.3658, -0.01989), (8.55, -0.3658, -0.01989), (9.05, -0.3658, -0.01989), (9.05, 0.1342, -0.01989), (8.55, 0.1342, -0.01989), (8.55, -1.866, -0.01989), (9.05, -1.866, -0.01989), (9.05, -1.366, -0.01989), (8.55, -1.366, -0.01989), (7.05, -1.866, -0.01989), (7.55, -1.866, -0.01989), (7.55, -1.366, -0.01989), (7.05, -1.366, -0.01989), (7.55, -1.866, -0.01989), (8.05, -1.866, -0.01989), (8.05, -1.366, -0.01989), (7.55, -1.366, -0.01989), (8.05, -1.866, -0.01989), (8.55, -1.866, -0.01989), (8.55, -1.366, -0.01989), (8.05, -1.366, -0.01989), (9.05, -1.866, -0.01989), (9.55, -1.866, -0.01989), (9.55, -1.366, -0.01989), (9.05, -1.366, -0.01989), (10.05, -1.366, -0.01989), (10.55, -1.366, -0.01989), (10.55, -0.8658, -0.01989), (10.05, -0.8658, -0.01989), (10.05, -1.866, -0.01989), (10.55, -1.866, -0.01989), (10.55, -1.366, -0.01989), (10.05, -1.366, -0.01989), (9.55, -1.866, -0.01989), (10.05, -1.866, -0.01989), (10.05, -1.366, -0.01989), (9.55, -1.366, -0.01989), (7.05, -0.8658, 2.48), (7.55, -0.8658, 2.48), (7.55, -1.366, 2.48), (7.05, -1.366, 2.48), (10.05, -0.8658, 2.48), (10.55, -0.8658, 2.48), (10.55, -1.366, 2.48), (10.05, -1.366, 2.48), (9.55, -0.8658, 2.48), (10.05, -0.8658, 2.48), (10.05, -1.366, 2.48), (9.55, -1.366, 2.48), (9.05, -0.8658, 2.48), (9.55, -0.8658, 2.48), (9.55, -1.366, 2.48), (9.05, -1.366, 2.48), (8.55, -0.8658, 2.48), (9.05, -0.8658, 2.48), (9.05, -1.366, 2.48), (8.55, -1.366, 2.48), (8.05, -0.8658, 2.48), (8.55, -0.8658, 2.48), (8.55, -1.366, 2.48), (8.05, -1.366, 2.48), (2.55, -1.866, -0.01989), (3.05, -1.866, -0.01989), (3.05, -1.366, -0.01989), (2.55, -1.366, -0.01989), (6.55, -1.366, 2.48), (7.05, -1.366, 2.48), (7.05, -0.8658, 2.48), (6.55, -0.8658, 2.48), (6.05, -1.366, 2.48), (6.55, -1.366, 2.48), (6.55, -0.8658, 2.48), (6.05, -0.8658, 2.48), (5.55, -1.366, 2.48), (6.05, -1.366, 2.48), (6.05, -0.8658, 2.48), (5.55, -0.8658, 2.48), (5.05, -1.366, 2.48), (5.55, -1.366, 2.48), (5.55, -0.8658, 2.48), (5.05, -0.8658, 2.48), (4.55, -1.366, 2.48), (5.05, -1.366, 2.48), (5.05, -0.8658, 2.48), (4.55, -0.8658, 2.48), (4.05, -1.366, 2.48), (4.55, -1.366, 2.48), (4.55, -0.8658, 2.48), (4.05, -0.8658, 2.48), (3.55, -1.366, 2.48), (4.05, -1.366, 2.48), (4.05, -0.8658, 2.48), (3.55, -0.8658, 2.48), (3.05, -1.366, 2.48), (3.55, -1.366, 2.48), (3.55, -0.8658, 2.48), (3.05, -0.8658, 2.48), (2.55, -1.366, 2.48), (3.05, -1.366, 2.48), (3.05, -0.8658, 2.48), (2.55, -0.8658, 2.48), (2.55, -1.866, 2.48), (3.05, -1.866, 2.48), (3.05, -1.366, 2.48), (2.55, -1.366, 2.48), (9.55, -1.866, 2.48), (10.05, -1.866, 2.48), (10.05, -1.366, 2.48), (9.55, -1.366, 2.48), (10.05, -1.866, 2.48), (10.55, -1.866, 2.48), (10.55, -1.366, 2.48), (10.05, -1.366, 2.48), (9.05, -1.866, 2.48), (9.55, -1.866, 2.48), (9.55, -1.366, 2.48), (9.05, -1.366, 2.48), (8.55, -1.866, 2.48), (9.05, -1.866, 2.48), (9.05, -1.366, 2.48), (8.55, -1.366, 2.48), (8.05, -1.866, 2.48), (8.55, -1.866, 2.48), (8.55, -1.366, 2.48), (8.05, -1.366, 2.48), (6.55, -1.866, 2.48), (7.05, -1.866, 2.48), (7.05, -1.366, 2.48), (6.55, -1.366, 2.48), (6.05, -1.866, 2.48), (6.55, -1.866, 2.48), (6.55, -1.366, 2.48), (6.05, -1.366, 2.48), (5.55, -1.866, 2.48), (6.05, -1.866, 2.48), (6.05, -1.366, 2.48), (5.55, -1.366, 2.48), (5.05, -1.866, 2.48), (5.55, -1.866, 2.48), (5.55, -1.366, 2.48), (5.05, -1.366, 2.48), (4.55, -1.866, 2.48), (5.05, -1.866, 2.48), (5.05, -1.366, 2.48), (4.55, -1.366, 2.48), (4.05, -1.866, 2.48), (4.55, -1.866, 2.48), (4.55, -1.366, 2.48), (4.05, -1.366, 2.48), (3.55, -1.866, 2.48), (4.05, -1.866, 2.48), (4.05, -1.366, 2.48), (3.55, -1.366, 2.48), (3.05, -1.866, 2.48), (3.55, -1.866, 2.48), (3.55, -1.366, 2.48), (3.05, -1.366, 2.48), (7.05, -1.866, 2.48), (7.55, -1.866, 2.48), (7.55, -1.366, 2.48), (7.05, -1.366, 2.48), (7.55, -1.866, 2.48), (8.05, -1.866, 2.48), (8.05, -1.366, 2.48), (7.55, -1.366, 2.48)], [(735, 734)], [(63, 62, 61, 60), (3, 2, 1, 0), (7, 6, 5, 4), (11, 10, 9, 8), (15, 14, 13, 12), (19, 18, 17, 16), (23, 22, 21, 20), (27, 26, 25, 24), (31, 30, 29, 28), (35, 34, 33, 32), (39, 38, 37, 36), (43, 42, 41, 40), (47, 46, 45, 44), (51, 50, 49, 48), (55, 54, 53, 52), (59, 58, 57, 56), (67, 66, 65, 64), (71, 70, 69, 68), (75, 74, 73, 72), (79, 78, 77, 76), (83, 82, 81, 80), (87, 86, 85, 84), (91, 90, 89, 88), (95, 94, 93, 92), (99, 98, 97, 96), (103, 102, 101, 100), (107, 106, 105, 104), (111, 110, 109, 108), (115, 114, 113, 112), (119, 118, 117, 116), (123, 122, 121, 120), (127, 126, 125, 124), (131, 130, 129, 128), (135, 134, 133, 132), (139, 138, 137, 136), (143, 142, 141, 140), (147, 146, 145, 144), (151, 150, 149, 148), (155, 154, 153, 152), (159, 158, 157, 156), (163, 162, 161, 160), (167, 166, 165, 164), (171, 170, 169, 168), (175, 174, 173, 172), (176, 177, 178, 179), (180, 181, 182, 183), (184, 185, 186, 187), (188, 189, 190, 191), (192, 193, 194, 195), (196, 197, 198, 199), (200, 201, 202, 203), (204, 205, 206, 207), (208, 209, 210, 211), (212, 213, 214, 215), (216, 217, 218, 219), (220, 221, 222, 223), (227, 226, 225, 224), (231, 230, 229, 228), (232, 233, 234, 235), (236, 237, 238, 239), (240, 241, 242, 243), (244, 245, 246, 247), (248, 249, 250, 251), (252, 253, 254, 255), (256, 257, 258, 259), (260, 261, 262, 263), (264, 265, 266, 267), (268, 269, 270, 271), (272, 273, 274, 275), (276, 277, 278, 279), (283, 282, 281, 280), (287, 286, 285, 284), (291, 290, 289, 288), (295, 294, 293, 292), (299, 298, 297, 296), (303, 302, 301, 300), (307, 306, 305, 304), (311, 310, 309, 308), (315, 314, 313, 312), (319, 318, 317, 316), (323, 322, 321, 320), (327, 326, 325, 324), (331, 330, 329, 328), (335, 334, 333, 332), (339, 338, 337, 336), (343, 342, 341, 340), (347, 346, 345, 344), (351, 350, 349, 348), (355, 354, 353, 352), (359, 358, 357, 356), (363, 362, 361, 360), (367, 366, 365, 364), (371, 370, 369, 368), (375, 374, 373, 372), (379, 378, 377, 376), (383, 382, 381, 380), (387, 386, 385, 384), (391, 390, 389, 388), (392, 393, 394, 395), (399, 398, 397, 396), (400, 401, 402, 403), (407, 406, 405, 404), (411, 410, 409, 408), (415, 414, 413, 412), (419, 418, 417, 416), (423, 422, 421, 420), (427, 426, 425, 424), (431, 430, 429, 428), (435, 434, 433, 432), (439, 438, 437, 436), (443, 442, 441, 440), (447, 446, 445, 444), (451, 450, 449, 448), (455, 454, 453, 452), (459, 458, 457, 456), (463, 462, 461, 460), (467, 466, 465, 464), (471, 470, 469, 468), (475, 474, 473, 472), (479, 478, 477, 476), (483, 482, 481, 480), (487, 486, 485, 484), (488, 489, 490, 491), (495, 494, 493, 492), (499, 498, 497, 496), (503, 502, 501, 500), (507, 506, 505, 504), (511, 510, 509, 508), (515, 514, 513, 512), (519, 518, 517, 516), (523, 522, 521, 520), (527, 526, 525, 524), (531, 530, 529, 528), (535, 534, 533, 532), (539, 538, 537, 536), (543, 542, 541, 540), (547, 546, 545, 544), (551, 550, 549, 548), (552, 553, 554, 555), (556, 557, 558, 559), (560, 561, 562, 563), (564, 565, 566, 567), (568, 569, 570, 571), (572, 573, 574, 575), (576, 577, 578, 579), (580, 581, 582, 583), (587, 586, 585, 584), (588, 589, 590, 591), (592, 593, 594, 595), (596, 597, 598, 599), (600, 601, 602, 603), (604, 605, 606, 607), (608, 609, 610, 611), (612, 613, 614, 615), (616, 617, 618, 619), (620, 621, 622, 623), (624, 625, 626, 627), (628, 629, 630, 631), (632, 633, 634, 635), (636, 637, 638, 639), (640, 641, 642, 643), (644, 645, 646, 647), (648, 649, 650, 651), (652, 653, 654, 655), (656, 657, 658, 659), (660, 661, 662, 663), (664, 665, 666, 667), (668, 669, 670, 671), (672, 673, 674, 675), (676, 677, 678, 679), (680, 681, 682, 683), (684, 685, 686, 687), (688, 689, 690, 691), (692, 693, 694, 695), (696, 697, 698, 699), (700, 701, 702, 703), (704, 705, 706, 707), (708, 709, 710, 711), (712, 713, 714, 715), (716, 717, 718, 719), (723, 722, 721, 720), (727, 726, 725, 724), (731, 730, 729, 728), (733, 732, 796, 797), (739, 738, 737, 736), (743, 742, 741, 740), (747, 746, 745, 744), (751, 750, 749, 748), (755, 754, 753, 752), (759, 758, 757, 756), (763, 762, 761, 760), (767, 766, 765, 764), (771, 770, 769, 768), (775, 774, 773, 772), (779, 778, 777, 776), (783, 782, 781, 780), (787, 786, 785, 784), (791, 790, 789, 788), (795, 794, 793, 792), (798, 799, 800, 801), (802, 803, 804, 805), (806, 807, 808, 809), (810, 811, 812, 813), (817, 816, 815, 814), (821, 820, 819, 818), (825, 824, 823, 822), (829, 828, 827, 826), (833, 832, 831, 830), (837, 836, 835, 834), (841, 840, 839, 838), (845, 844, 843, 842), (849, 848, 847, 846), (853, 852, 851, 850), (857, 856, 855, 854), (861, 860, 859, 858), (865, 864, 863, 862), (869, 868, 867, 866), (873, 872, 871, 870), (877, 876, 875, 874), (881, 880, 879, 878), (885, 884, 883, 882), (889, 888, 887, 886), (893, 892, 891, 890), (894, 895, 896, 897), (898, 899, 900, 901), (902, 903, 904, 905), (906, 907, 908, 909), (910, 911, 912, 913), (914, 915, 916, 917), (918, 919, 920, 921), (922, 923, 924, 925), (926, 927, 928, 929), (930, 931, 932, 933), (934, 935, 936, 937), (938, 939, 940, 941), (942, 943, 944, 945), (946, 947, 948, 949), (950, 951, 952, 953), (954, 955, 956, 957), (958, 959, 960, 961), (962, 963, 964, 965), (966, 967, 968, 969), (970, 971, 972, 973), (974, 975, 976, 977), (978, 979, 980, 981), (982, 983, 984, 985), (986, 987, 988, 989), (990, 991, 992, 993), (994, 995, 996, 997), (1001, 1000, 999, 998), (1005, 1004, 1003, 1002), (1006, 1007, 1008, 1009), (1010, 1011, 1012, 1013), (1014, 1015, 1016, 1017), (1018, 1019, 1020, 1021), (1022, 1023, 1024, 1025), (1026, 1027, 1028, 1029), (1030, 1031, 1032, 1033), (1034, 1035, 1036, 1037), (1038, 1039, 1040, 1041), (1042, 1043, 1044, 1045), (1046, 1047, 1048, 1049), (1050, 1051, 1052, 1053), (1054, 1055, 1056, 1057), (1058, 1059, 1060, 1061), (1062, 1063, 1064, 1065), (1066, 1067, 1068, 1069), (1070, 1071, 1072, 1073), (1074, 1075, 1076, 1077), (1078, 1079, 1080, 1081), (1082, 1083, 1084, 1085), (1086, 1087, 1088, 1089), (1090, 1091, 1092, 1093), (1094, 1095, 1096, 1097), (1098, 1099, 1100, 1101), (1102, 1103, 1104, 1105), (1106, 1107, 1108, 1109), (1113, 1112, 1111, 1110), (1117, 1116, 1115, 1114), (1121, 1120, 1119, 1118), (1125, 1124, 1123, 1122), (1129, 1128, 1127, 1126), (1133, 1132, 1131, 1130), (1134, 1135, 1136, 1137), (1138, 1139, 1140, 1141), (1142, 1143, 1144, 1145), (1146, 1147, 1148, 1149), (1150, 1151, 1152, 1153), (1154, 1155, 1156, 1157), (1158, 1159, 1160, 1161), (1162, 1163, 1164, 1165), (1166, 1167, 1168, 1169), (1170, 1171, 1172, 1173), (1174, 1175, 1176, 1177), (1178, 1179, 1180, 1181), (1182, 1183, 1184, 1185), (1186, 1187, 1188, 1189), (1190, 1191, 1192, 1193), (1194, 1195, 1196, 1197), (1198, 1199, 1200, 1201), (1202, 1203, 1204, 1205), (1206, 1207, 1208, 1209), (1210, 1211, 1212, 1213), (1214, 1215, 1216, 1217), (1218, 1219, 1220, 1221), (1222, 1223, 1224, 1225), (1226, 1227, 1228, 1229), (1230, 1231, 1232, 1233), (1234, 1235, 1236, 1237)])
me_cube.polygons.foreach_set('material_index', [2, 2, 2, 2, 2, 2, 2, 2, 2, 2, 2, 2, 2, 2, 2, 2, 2, 2, 2, 2, 2, 2, 2, 2, 2, 2, 2, 2, 2, 2, 2, 2, 2, 2, 2, 2, 2, 2, 2, 2, 2, 2, 2, 2, 2, 2, 2, 2, 2, 2, 2, 2, 2, 2, 2, 2, 2, 2, 2, 2, 2, 2, 2, 2, 2, 2, 2, 2, 2, 2, 2, 2, 2, 2, 2, 2, 2, 2, 2, 2, 2, 2, 2, 2, 2, 2, 2, 2, 2, 2, 2, 2, 2, 2, 2, 2, 2, 2, 2, 2, 2, 2, 2, 2, 2, 2, 2, 2, 2, 2, 2, 2, 2, 2, 2, 2, 2, 2, 2, 2, 2, 2, 2, 2, 2, 2, 2, 2, 2, 2, 2, 2, 2, 2, 2, 2, 2, 2, 2, 2, 2, 2, 2, 2, 2, 2, 2, 2, 2, 2, 2, 2, 2, 2, 2, 2, 2, 2, 2, 2, 2, 2, 2, 2, 2, 2, 2, 2, 2, 2, 2, 2, 2, 2, 2, 2, 2, 2, 2, 2, 2, 2, 2, 2, 2, 2, 2, 2, 2, 2, 2, 2, 2, 2, 2, 2, 2, 2, 2, 2, 2, 2, 2, 2, 2, 2, 2, 2, 2, 2, 2, 2, 2, 2, 2, 2, 2, 2, 2, 2, 2, 2, 2, 2, 2, 2, 2, 2, 2, 2, 2, 2, 2, 2, 2, 2, 2, 2, 2, 2, 2, 2, 2, 2, 2, 2, 2, 2, 2, 2, 2, 2, 2, 2, 2, 2, 2, 2, 2, 2, 2, 2, 2, 2, 2, 2, 2, 2, 2, 2, 2, 2, 2, 2, 2, 2, 2, 2, 2, 2, 2, 2, 2, 2, 2, 2, 2, 2, 2, 2, 2, 2, 2, 2, 2, 2, 2, 2, 2, 2, 2, 2, 2, 2, 2, 2, 2, 2, 2])
_uv = me_cube.uv_layers.new(name='UVMap')
_uv.uv.foreach_set('vector', [0.1876, 0.8751, 0.2499, 0.8751, 0.2499, 0.9374, 0.1876, 0.9374, 0.1876, 0.8751, 0.2499, 0.8751, 0.2499, 0.9374, 0.1876, 0.9374, 0.0626, 0.8751, 0.1249, 0.8751, 0.1249, 0.9374, 0.0626, 0.9374, 0.0626, 0.8751, 0.1249, 0.8751, 0.1249, 0.9374, 0.0626, 0.9374, 0.0626, 0.8751, 0.1249, 0.8751, 0.1249, 0.9374, 0.0626, 0.9374, 0.0626, 0.8751, 0.1249, 0.8751, 0.1249, 0.9374, 0.0626, 0.9374, 0.0626, 0.8751, 0.1249, 0.8751, 0.1249, 0.9374, 0.0626, 0.9374, 0.0626, 0.8751, 0.1249, 0.8751, 0.1249, 0.9374, 0.0626, 0.9374, 0.0626, 0.8751, 0.1249, 0.8751, 0.1249, 0.9374, 0.0626, 0.9374, 0.0626, 0.8751, 0.1249, 0.8751, 0.1249, 0.9374, 0.0626, 0.9374, 0.0626, 0.8751, 0.1249, 0.8751, 0.1249, 0.9374, 0.0626, 0.9374, 0.0626, 0.8751, 0.1249, 0.8751, 0.1249, 0.9374, 0.0626, 0.9374, 0.0626, 0.8751, 0.1249, 0.8751, 0.1249, 0.9374, 0.0626, 0.9374, 0.1876, 0.8751, 0.2499, 0.8751, 0.2499, 0.9374, 0.1876, 0.9374, 0.1876, 0.8751, 0.2499, 0.8751, 0.2499, 0.9374, 0.1876, 0.9374, 0.1876, 0.8751, 0.2499, 0.8751, 0.2499, 0.9374, 0.1876, 0.9374, 0.1876, 0.8751, 0.2499, 0.8751, 0.2499, 0.9374, 0.1876, 0.9374, 0.0626, 0.8751, 0.1249, 0.8751, 0.1249, 0.9374, 0.0626, 0.9374, 0.0626, 0.8751, 0.1249, 0.8751, 0.1249, 0.9374, 0.0626, 0.9374, 0.0626, 0.8751, 0.1249, 0.8751, 0.1249, 0.9374, 0.0626, 0.9374, 0.6251, 0.5626, 0.6874, 0.5626, 0.6874, 0.6249, 0.6251, 0.6249, 0.6251, 0.5626, 0.6874, 0.5626, 0.6874, 0.6249, 0.6251, 0.6249, 0.6251, 0.5626, 0.6874, 0.5626, 0.6874, 0.6249, 0.6251, 0.6249, 0.6251, 0.5626, 0.6874, 0.5626, 0.6874, 0.6249, 0.6251, 0.6249, 0.6251, 0.5626, 0.6874, 0.5626, 0.6874, 0.6249, 0.6251, 0.6249, 0.0626, 0.8751, 0.1249, 0.8751, 0.1249, 0.9374, 0.0626, 0.9374, 0.0626, 0.8751, 0.1249, 0.8751, 0.1249, 0.9374, 0.0626, 0.9374, 0.6251, 0.5626, 0.6874, 0.5626, 0.6874, 0.6249, 0.6251, 0.6249, 0.0626, 0.8751, 0.1249, 0.8751, 0.1249, 0.9374, 0.0626, 0.9374, 0.0626, 0.8751, 0.1249, 0.8751, 0.1249, 0.9374, 0.0626, 0.9374, 0.0626, 0.8751, 0.1249, 0.8751, 0.1249, 0.9374, 0.0626, 0.9374, 0.0626, 0.8751, 0.1249, 0.8751, 0.1249, 0.9374, 0.0626, 0.9374, 0.0626, 0.8751, 0.1249, 0.8751, 0.1249, 0.9374, 0.0626, 0.9374, 0.0626, 0.8751, 0.1249, 0.8751, 0.1249, 0.9374, 0.0626, 0.9374, 0.2501, 0.8751, 0.3124, 0.8751, 0.3124, 0.9374, 0.2501, 0.9374, 0.2501, 0.8751, 0.3124, 0.8751, 0.3124, 0.9374, 0.2501, 0.9374, 0.2501, 0.8751, 0.3124, 0.8751, 0.3124, 0.9374, 0.2501, 0.9374, 0.2501, 0.8751, 0.3124, 0.8751, 0.3124, 0.9374, 0.2501, 0.9374, 0.0626, 0.8751, 0.1249, 0.8751, 0.1249, 0.9374, 0.0626, 0.9374, 0.0626, 0.8751, 0.1249, 0.8751, 0.1249, 0.9374, 0.0626, 0.9374, 0.2501, 0.8751, 0.3124, 0.8751, 0.3124, 0.9374, 0.2501, 0.9374, 0.2501, 0.8751, 0.3124, 0.8751, 0.3124, 0.9374, 0.2501, 0.9374, 0.2501, 0.8751, 0.3124, 0.8751, 0.3124, 0.9374, 0.2501, 0.9374, 0.2501, 0.8751, 0.3124, 0.8751, 0.3124, 0.9374, 0.2501, 0.9374, 0.1876, 0.8751, 0.2499, 0.8751, 0.2499, 0.9374, 0.1876, 0.9374, 0.1876, 0.8751, 0.2499, 0.8751, 0.2499, 0.9374, 0.1876, 0.9374, 0.2501, 0.8751, 0.3124, 0.8751, 0.3124, 0.9374, 0.2501, 0.9374, 0.2501, 0.8751, 0.3124, 0.8751, 0.3124, 0.9374, 0.2501, 0.9374, 0.2501, 0.8751, 0.3124, 0.8751, 0.3124, 0.9374, 0.2501, 0.9374, 0.2501, 0.8751, 0.3124, 0.8751, 0.3124, 0.9374, 0.2501, 0.9374, 0.1876, 0.8751, 0.2499, 0.8751, 0.2499, 0.9374, 0.1876, 0.9374, 0.1876, 0.8751, 0.2499, 0.8751, 0.2499, 0.9374, 0.1876, 0.9374, 0.1876, 0.8751, 0.2499, 0.8751, 0.2499, 0.9374, 0.1876, 0.9374, 0.1876, 0.8751, 0.2499, 0.8751, 0.2499, 0.9374, 0.1876, 0.9374, 0.2501, 0.8751, 0.3124, 0.8751, 0.3124, 0.9374, 0.2501, 0.9374, 0.2501, 0.8751, 0.3124, 0.8751, 0.3124, 0.9374, 0.2501, 0.9374, 0.0626, 0.8751, 0.1249, 0.8751, 0.1249, 0.9374, 0.0626, 0.9374, 0.0626, 0.8751, 0.1249, 0.8751, 0.1249, 0.9374, 0.0626, 0.9374, 0.2501, 0.8751, 0.3124, 0.8751, 0.3124, 0.9374, 0.2501, 0.9374, 0.2501, 0.8751, 0.3124, 0.8751, 0.3124, 0.9374, 0.2501, 0.9374, 0.0626, 0.8751, 0.1249, 0.8751, 0.1249, 0.9374, 0.0626, 0.9374, 0.0626, 0.8751, 0.1249, 0.8751, 0.1249, 0.9374, 0.0626, 0.9374, 0.0626, 0.8751, 0.1249, 0.8751, 0.1249, 0.9374, 0.0626, 0.9374, 0.1876, 0.8751, 0.2499, 0.8751, 0.2499, 0.9374, 0.1876, 0.9374, 0.1876, 0.8751, 0.2499, 0.8751, 0.2499, 0.9374, 0.1876, 0.9374, 0.1876, 0.8751, 0.2499, 0.8751, 0.2499, 0.9374, 0.1876, 0.9374, 0.0626, 0.8751, 0.1249, 0.8751, 0.1249, 0.9374, 0.0626, 0.9374, 0.0626, 0.8751, 0.1249, 0.8751, 0.1249, 0.9374, 0.0626, 0.9374, 0.1876, 0.8751, 0.2499, 0.8751, 0.2499, 0.9374, 0.1876, 0.9374, 0.0626, 0.8751, 0.1249, 0.8751, 0.1249, 0.9374, 0.0626, 0.9374, 0.6251, 0.5626, 0.6874, 0.5626, 0.6874, 0.6249, 0.6251, 0.6249, 0.6251, 0.5626, 0.6874, 0.5626, 0.6874, 0.6249, 0.6251, 0.6249, 0.6251, 0.5626, 0.6874, 0.5626, 0.6874, 0.6249, 0.6251, 0.6249, 0.6251, 0.5626, 0.6874, 0.5626, 0.6874, 0.6249, 0.6251, 0.6249, 0.6251, 0.5626, 0.6874, 0.5626, 0.6874, 0.6249, 0.6251, 0.6249, 0.6251, 0.5626, 0.6874, 0.5626, 0.6874, 0.6249, 0.6251, 0.6249, 0.6251, 0.5626, 0.6874, 0.5626, 0.6874, 0.6249, 0.6251, 0.6249, 0.6251, 0.5626, 0.6874, 0.5626, 0.6874, 0.6249, 0.6251, 0.6249, 0.6251, 0.5626, 0.6874, 0.5626, 0.6874, 0.6249, 0.6251, 0.6249, 0.2501, 0.8751, 0.3124, 0.8751, 0.3124, 0.9374, 0.2501, 0.9374, 0.6251, 0.5626, 0.6874, 0.5626, 0.6874, 0.6249, 0.6251, 0.6249, 0.6251, 0.5626, 0.6874, 0.5626, 0.6874, 0.6249, 0.6251, 0.6249, 0.6251, 0.5626, 0.6874, 0.5626, 0.6874, 0.6249, 0.6251, 0.6249, 0.6251, 0.5626, 0.6874, 0.5626, 0.6874, 0.6249, 0.6251, 0.6249, 0.6251, 0.5626, 0.6874, 0.5626, 0.6874, 0.6249, 0.6251, 0.6249, 0.6251, 0.5626, 0.6874, 0.5626, 0.6874, 0.6249, 0.6251, 0.6249, 0.6251, 0.5626, 0.6874, 0.5626, 0.6874, 0.6249, 0.6251, 0.6249, 0.6251, 0.5626, 0.6874, 0.5626, 0.6874, 0.6249, 0.6251, 0.6249, 0.6251, 0.5626, 0.6874, 0.5626, 0.6874, 0.6249, 0.6251, 0.6249, 0.6251, 0.5626, 0.6874, 0.5626, 0.6874, 0.6249, 0.6251, 0.6249, 0.6251, 0.5626, 0.6874, 0.5626, 0.6874, 0.6249, 0.6251, 0.6249, 0.6251, 0.5626, 0.6874, 0.5626, 0.6874, 0.6249, 0.6251, 0.6249, 0.6251, 0.5626, 0.6874, 0.5626, 0.6874, 0.6249, 0.6251, 0.6249, 0.6251, 0.5626, 0.6874, 0.5626, 0.6874, 0.6249, 0.6251, 0.6249, 0.6251, 0.5626, 0.6874, 0.5626, 0.6874, 0.6249, 0.6251, 0.6249, 0.6251, 0.5626, 0.6874, 0.5626, 0.6874, 0.6249, 0.6251, 0.6249, 0.0626, 0.8751, 0.1249, 0.8751, 0.1249, 0.9374, 0.0626, 0.9374, 0.1876, 0.8751, 0.2499, 0.8751, 0.2499, 0.9374, 0.1876, 0.9374, 0.2501, 0.8751, 0.3124, 0.8751, 0.3124, 0.9374, 0.2501, 0.9374, 0.0626, 0.8751, 0.1249, 0.8751, 0.1249, 0.9374, 0.0626, 0.9374, 0.1876, 0.8751, 0.2499, 0.8751, 0.2499, 0.9374, 0.1876, 0.9374, 0.0626, 0.8751, 0.1249, 0.8751, 0.1249, 0.9374, 0.0626, 0.9374, 0.0626, 0.8751, 0.1249, 0.8751, 0.1249, 0.9374, 0.0626, 0.9374, 0.2501, 0.8751, 0.3124, 0.8751, 0.3124, 0.9374, 0.2501, 0.9374, 0.6251, 0.5626, 0.6874, 0.5626, 0.6874, 0.6249, 0.6251, 0.6249, 0.6251, 0.5626, 0.6874, 0.5626, 0.6874, 0.6249, 0.6251, 0.6249, 0.6251, 0.5626, 0.6874, 0.5626, 0.6874, 0.6249, 0.6251, 0.6249, 0.6251, 0.5626, 0.6874, 0.5626, 0.6874, 0.6249, 0.6251, 0.6249, 0.6251, 0.5626, 0.6874, 0.5626, 0.6874, 0.6249, 0.6251, 0.6249, 0.6251, 0.5626, 0.6874, 0.5626, 0.6874, 0.6249, 0.6251, 0.6249, 0.6251, 0.5626, 0.6874, 0.5626, 0.6874, 0.6249, 0.6251, 0.6249, 0.6251, 0.5626, 0.6874, 0.5626, 0.6874, 0.6249, 0.6251, 0.6249, 0.6251, 0.5626, 0.6874, 0.5626, 0.6874, 0.6249, 0.6251, 0.6249, 0.6251, 0.5626, 0.6874, 0.5626, 0.6874, 0.6249, 0.6251, 0.6249, 0.6251, 0.5626, 0.6874, 0.5626, 0.6874, 0.6249, 0.6251, 0.6249, 0.6251, 0.5626, 0.6874, 0.5626, 0.6874, 0.6249, 0.6251, 0.6249, 0.6251, 0.5626, 0.6874, 0.5626, 0.6874, 0.6249, 0.6251, 0.6249, 0.6251, 0.5626, 0.6874, 0.5626, 0.6874, 0.6249, 0.6251, 0.6249, 0.6251, 0.5626, 0.6874, 0.5626, 0.6874, 0.6249, 0.6251, 0.6249, 0.6251, 0.5626, 0.6874, 0.5626, 0.6874, 0.6249, 0.6251, 0.6249, 0.6251, 0.5626, 0.6874, 0.5626, 0.6874, 0.6249, 0.6251, 0.6249, 0.6251, 0.5626, 0.6874, 0.5626, 0.6874, 0.6249, 0.6251, 0.6249, 0.6251, 0.5626, 0.6874, 0.5626, 0.6874, 0.6249, 0.6251, 0.6249, 0.6251, 0.5626, 0.6874, 0.5626, 0.6874, 0.6249, 0.6251, 0.6249, 0.6251, 0.5626, 0.6874, 0.5626, 0.6874, 0.6249, 0.6251, 0.6249, 0.6251, 0.5626, 0.6874, 0.5626, 0.6874, 0.6249, 0.6251, 0.6249, 0.6251, 0.5626, 0.6874, 0.5626, 0.6874, 0.6249, 0.6251, 0.6249, 0.6251, 0.5626, 0.6874, 0.5626, 0.6874, 0.6249, 0.6251, 0.6249, 0.6251, 0.5626, 0.6874, 0.5626, 0.6874, 0.6249, 0.6251, 0.6249, 0.6251, 0.5626, 0.6874, 0.5626, 0.6874, 0.6249, 0.6251, 0.6249, 0.1876, 0.8751, 0.2499, 0.8751, 0.2499, 0.9374, 0.1876, 0.9374, 0.1876, 0.8751, 0.2499, 0.8751, 0.2499, 0.9374, 0.1876, 0.9374, 0.1876, 0.8751, 0.2499, 0.8751, 0.2499, 0.9374, 0.1876, 0.9374, 0.0626, 0.8751, 0.1249, 0.8751, 0.1249, 0.9374, 0.0626, 0.9374, 0.0626, 0.8751, 0.1249, 0.8751, 0.1249, 0.9374, 0.0626, 0.9374, 0.0626, 0.8751, 0.1249, 0.8751, 0.1249, 0.9374, 0.0626, 0.9374, 0.1876, 0.8751, 0.2499, 0.8751, 0.2499, 0.9374, 0.1876, 0.9374, 0.1876, 0.8751, 0.2499, 0.8751, 0.2499, 0.9374, 0.1876, 0.9374, 0.0626, 0.8751, 0.1249, 0.8751, 0.1249, 0.9374, 0.0626, 0.9374, 0.0626, 0.8751, 0.1249, 0.8751, 0.1249, 0.9374, 0.0626, 0.9374, 0.2501, 0.8751, 0.3124, 0.8751, 0.3124, 0.9374, 0.2501, 0.9374, 0.2501, 0.8751, 0.3124, 0.8751, 0.3124, 0.9374, 0.2501, 0.9374, 0.2501, 0.8751, 0.3124, 0.8751, 0.3124, 0.9374, 0.2501, 0.9374, 0.2501, 0.8751, 0.3124, 0.8751, 0.3124, 0.9374, 0.2501, 0.9374, 0.0626, 0.8751, 0.1249, 0.8751, 0.1249, 0.9374, 0.0626, 0.9374, 0.0626, 0.8751, 0.1249, 0.8751, 0.1249, 0.9374, 0.0626, 0.9374, 0.0626, 0.8751, 0.1249, 0.8751, 0.1249, 0.9374, 0.0626, 0.9374, 0.2501, 0.8751, 0.3124, 0.8751, 0.3124, 0.9374, 0.2501, 0.9374, 0.2501, 0.8751, 0.3124, 0.8751, 0.3124, 0.9374, 0.2501, 0.9374, 0.2501, 0.8751, 0.3124, 0.8751, 0.3124, 0.9374, 0.2501, 0.9374, 0.2501, 0.8751, 0.3124, 0.8751, 0.3124, 0.9374, 0.2501, 0.9374, 0.2501, 0.8751, 0.3124, 0.8751, 0.3124, 0.9374, 0.2501, 0.9374, 0.0626, 0.8751, 0.1249, 0.8751, 0.1249, 0.9374, 0.0626, 0.9374, 0.0626, 0.8751, 0.1249, 0.8751, 0.1249, 0.9374, 0.0626, 0.9374, 0.1876, 0.8751, 0.2499, 0.8751, 0.2499, 0.9374, 0.1876, 0.9374, 0.1876, 0.8751, 0.2499, 0.8751, 0.2499, 0.9374, 0.1876, 0.9374, 0.1876, 0.8751, 0.2499, 0.8751, 0.2499, 0.9374, 0.1876, 0.9374, 0.0626, 0.8751, 0.1249, 0.8751, 0.1249, 0.9374, 0.0626, 0.9374, 0.0626, 0.8751, 0.1249, 0.8751, 0.1249, 0.9374, 0.0626, 0.9374, 0.0626, 0.8751, 0.1249, 0.8751, 0.1249, 0.9374, 0.0626, 0.9374, 0.0626, 0.8751, 0.1249, 0.8751, 0.1249, 0.9374, 0.0626, 0.9374, 0.0626, 0.8751, 0.1249, 0.8751, 0.1249, 0.9374, 0.0626, 0.9374, 0.0626, 0.8751, 0.1249, 0.8751, 0.1249, 0.9374, 0.0626, 0.9374, 0.1876, 0.8751, 0.2499, 0.8751, 0.2499, 0.9374, 0.1876, 0.9374, 0.1876, 0.8751, 0.2499, 0.8751, 0.2499, 0.9374, 0.1876, 0.9374, 0.1876, 0.8751, 0.2499, 0.8751, 0.2499, 0.9374, 0.1876, 0.9374, 0.1876, 0.8751, 0.2499, 0.8751, 0.2499, 0.9374, 0.1876, 0.9374, 0.1876, 0.8751, 0.2499, 0.8751, 0.2499, 0.9374, 0.1876, 0.9374, 0.1876, 0.8751, 0.2499, 0.8751, 0.2499, 0.9374, 0.1876, 0.9374, 0.2501, 0.8751, 0.3124, 0.8751, 0.3124, 0.9374, 0.2501, 0.9374, 0.2501, 0.8751, 0.3124, 0.8751, 0.3124, 0.9374, 0.2501, 0.9374, 0.2501, 0.8751, 0.3124, 0.8751, 0.3124, 0.9374, 0.2501, 0.9374, 0.2501, 0.8751, 0.3124, 0.8751, 0.3124, 0.9374, 0.2501, 0.9374, 0.2501, 0.8751, 0.3124, 0.8751, 0.3124, 0.9374, 0.2501, 0.9374, 0.1876, 0.8751, 0.2499, 0.8751, 0.2499, 0.9374, 0.1876, 0.9374, 0.0626, 0.8751, 0.1249, 0.8751, 0.1249, 0.9374, 0.0626, 0.9374, 0.0626, 0.8751, 0.1249, 0.8751, 0.1249, 0.9374, 0.0626, 0.9374, 0.0626, 0.8751, 0.1249, 0.8751, 0.1249, 0.9374, 0.0626, 0.9374, 0.0626, 0.8751, 0.1249, 0.8751, 0.1249, 0.9374, 0.0626, 0.9374, 0.2501, 0.8751, 0.3124, 0.8751, 0.3124, 0.9374, 0.2501, 0.9374, 0.6251, 0.5626, 0.6874, 0.5626, 0.6874, 0.6249, 0.6251, 0.6249, 0.6251, 0.5626, 0.6874, 0.5626, 0.6874, 0.6249, 0.6251, 0.6249, 0.6251, 0.5626, 0.6874, 0.5626, 0.6874, 0.6249, 0.6251, 0.6249, 0.6251, 0.5626, 0.6874, 0.5626, 0.6874, 0.6249, 0.6251, 0.6249, 0.6251, 0.5626, 0.6874, 0.5626, 0.6874, 0.6249, 0.6251, 0.6249, 0.6251, 0.5626, 0.6874, 0.5626, 0.6874, 0.6249, 0.6251, 0.6249, 0.6251, 0.5626, 0.6874, 0.5626, 0.6874, 0.6249, 0.6251, 0.6249, 0.6251, 0.5626, 0.6874, 0.5626, 0.6874, 0.6249, 0.6251, 0.6249, 0.6251, 0.5626, 0.6874, 0.5626, 0.6874, 0.6249, 0.6251, 0.6249, 0.6251, 0.5626, 0.6874, 0.5626, 0.6874, 0.6249, 0.6251, 0.6249, 0.6251, 0.5626, 0.6874, 0.5626, 0.6874, 0.6249, 0.6251, 0.6249, 0.6251, 0.5626, 0.6874, 0.5626, 0.6874, 0.6249, 0.6251, 0.6249, 0.6251, 0.5626, 0.6874, 0.5626, 0.6874, 0.6249, 0.6251, 0.6249, 0.6251, 0.5626, 0.6874, 0.5626, 0.6874, 0.6249, 0.6251, 0.6249, 0.6251, 0.5626, 0.6874, 0.5626, 0.6874, 0.6249, 0.6251, 0.6249, 0.6251, 0.5626, 0.6874, 0.5626, 0.6874, 0.6249, 0.6251, 0.6249, 0.6251, 0.5626, 0.6874, 0.5626, 0.6874, 0.6249, 0.6251, 0.6249, 0.6874, 0.6249, 0.6251, 0.6249, 0.6251, 0.5626, 0.6874, 0.5626, 0.6251, 0.5626, 0.6874, 0.5626, 0.6874, 0.6249, 0.6251, 0.6249, 0.6251, 0.5626, 0.6874, 0.5626, 0.6874, 0.6249, 0.6251, 0.6249, 0.6251, 0.5626, 0.6874, 0.5626, 0.6874, 0.6249, 0.6251, 0.6249, 0.6251, 0.5626, 0.6874, 0.5626, 0.6874, 0.6249, 0.6251, 0.6249, 0.6251, 0.5626, 0.6874, 0.5626, 0.6874, 0.6249, 0.6251, 0.6249, 0.6251, 0.5626, 0.6874, 0.5626, 0.6874, 0.6249, 0.6251, 0.6249, 0.6251, 0.5626, 0.6874, 0.5626, 0.6874, 0.6249, 0.6251, 0.6249, 0.6251, 0.5626, 0.6874, 0.5626, 0.6874, 0.6249, 0.6251, 0.6249, 0.6251, 0.5626, 0.6874, 0.5626, 0.6874, 0.6249, 0.6251, 0.6249, 0.6251, 0.5626, 0.6874, 0.5626, 0.6874, 0.6249, 0.6251, 0.6249, 0.6251, 0.5626, 0.6874, 0.5626, 0.6874, 0.6249, 0.6251, 0.6249, 0.6251, 0.5626, 0.6874, 0.5626, 0.6874, 0.6249, 0.6251, 0.6249, 0.6251, 0.5626, 0.6874, 0.5626, 0.6874, 0.6249, 0.6251, 0.6249, 0.6251, 0.5626, 0.6874, 0.5626, 0.6874, 0.6249, 0.6251, 0.6249, 0.6251, 0.5626, 0.6874, 0.5626, 0.6874, 0.6249, 0.6251, 0.6249, 0.6251, 0.5626, 0.6874, 0.5626, 0.6874, 0.6249, 0.6251, 0.6249, 0.6251, 0.5626, 0.6874, 0.5626, 0.6874, 0.6249, 0.6251, 0.6249, 0.6251, 0.5626, 0.6874, 0.5626, 0.6874, 0.6249, 0.6251, 0.6249, 0.6251, 0.5626, 0.6874, 0.5626, 0.6874, 0.6249, 0.6251, 0.6249, 0.6251, 0.5626, 0.6874, 0.5626, 0.6874, 0.6249, 0.6251, 0.6249, 0.6251, 0.5626, 0.6874, 0.5626, 0.6874, 0.6249, 0.6251, 0.6249, 0.6251, 0.5626, 0.6874, 0.5626, 0.6874, 0.6249, 0.6251, 0.6249, 0.6251, 0.5626, 0.6874, 0.5626, 0.6874, 0.6249, 0.6251, 0.6249, 0.6251, 0.5626, 0.6874, 0.5626, 0.6874, 0.6249, 0.6251, 0.6249, 0.6251, 0.5626, 0.6874, 0.5626, 0.6874, 0.6249, 0.6251, 0.6249, 0.1876, 0.8751, 0.2499, 0.8751, 0.2499, 0.9374, 0.1876, 0.9374, 0.1876, 0.8751, 0.2499, 0.8751, 0.2499, 0.9374, 0.1876, 0.9374, 0.1876, 0.8751, 0.2499, 0.8751, 0.2499, 0.9374, 0.1876, 0.9374, 0.1876, 0.8751, 0.2499, 0.8751, 0.2499, 0.9374, 0.1876, 0.9374, 0.0626, 0.8751, 0.1249, 0.8751, 0.1249, 0.9374, 0.0626, 0.9374, 0.0626, 0.8751, 0.1249, 0.8751, 0.1249, 0.9374, 0.0626, 0.9374, 0.0626, 0.8751, 0.1249, 0.8751, 0.1249, 0.9374, 0.0626, 0.9374, 0.0626, 0.8751, 0.1249, 0.8751, 0.1249, 0.9374, 0.0626, 0.9374, 0.0626, 0.8751, 0.1249, 0.8751, 0.1249, 0.9374, 0.0626, 0.9374, 0.0626, 0.8751, 0.1249, 0.8751, 0.1249, 0.9374, 0.0626, 0.9374, 0.0626, 0.8751, 0.1249, 0.8751, 0.1249, 0.9374, 0.0626, 0.9374, 0.0626, 0.8751, 0.1249, 0.8751, 0.1249, 0.9374, 0.0626, 0.9374, 0.0626, 0.8751, 0.1249, 0.8751, 0.1249, 0.9374, 0.0626, 0.9374, 0.0626, 0.8751, 0.1249, 0.8751, 0.1249, 0.9374, 0.0626, 0.9374, 0.0626, 0.8751, 0.1249, 0.8751, 0.1249, 0.9374, 0.0626, 0.9374, 0.0626, 0.8751, 0.1249, 0.8751, 0.1249, 0.9374, 0.0626, 0.9374, 0.0626, 0.8751, 0.1249, 0.8751, 0.1249, 0.9374, 0.0626, 0.9374, 0.0626, 0.8751, 0.1249, 0.8751, 0.1249, 0.9374, 0.0626, 0.9374, 0.0626, 0.8751, 0.1249, 0.8751, 0.1249, 0.9374, 0.0626, 0.9374, 0.0626, 0.8751, 0.1249, 0.8751, 0.1249, 0.9374, 0.0626, 0.9374, 0.2501, 0.8751, 0.3124, 0.8751, 0.3124, 0.9374, 0.2501, 0.9374, 0.2501, 0.8751, 0.3124, 0.8751, 0.3124, 0.9374, 0.2501, 0.9374, 0.2501, 0.8751, 0.3124, 0.8751, 0.3124, 0.9374, 0.2501, 0.9374, 0.2501, 0.8751, 0.3124, 0.8751, 0.3124, 0.9374, 0.2501, 0.9374, 0.2501, 0.8751, 0.3124, 0.8751, 0.3124, 0.9374, 0.2501, 0.9374, 0.6251, 0.5626, 0.6874, 0.5626, 0.6874, 0.6249, 0.6251, 0.6249, 0.6251, 0.5626, 0.6874, 0.5626, 0.6874, 0.6249, 0.6251, 0.6249, 0.6251, 0.5626, 0.6874, 0.5626, 0.6874, 0.6249, 0.6251, 0.6249, 0.6251, 0.5626, 0.6874, 0.5626, 0.6874, 0.6249, 0.6251, 0.6249, 0.6251, 0.5626, 0.6874, 0.5626, 0.6874, 0.6249, 0.6251, 0.6249, 0.6251, 0.5626, 0.6874, 0.5626, 0.6874, 0.6249, 0.6251, 0.6249, 0.6251, 0.5626, 0.6874, 0.5626, 0.6874, 0.6249, 0.6251, 0.6249, 0.6251, 0.5626, 0.6874, 0.5626, 0.6874, 0.6249, 0.6251, 0.6249, 0.6251, 0.5626, 0.6874, 0.5626, 0.6874, 0.6249, 0.6251, 0.6249, 0.6251, 0.5626, 0.6874, 0.5626, 0.6874, 0.6249, 0.6251, 0.6249, 0.6251, 0.5626, 0.6874, 0.5626, 0.6874, 0.6249, 0.6251, 0.6249, 0.6251, 0.5626, 0.6874, 0.5626, 0.6874, 0.6249, 0.6251, 0.6249, 0.6251, 0.5626, 0.6874, 0.5626, 0.6874, 0.6249, 0.6251, 0.6249, 0.6251, 0.5626, 0.6874, 0.5626, 0.6874, 0.6249, 0.6251, 0.6249, 0.6251, 0.5626, 0.6874, 0.5626, 0.6874, 0.6249, 0.6251, 0.6249, 0.6251, 0.5626, 0.6874, 0.5626, 0.6874, 0.6249, 0.6251, 0.6249, 0.6251, 0.5626, 0.6874, 0.5626, 0.6874, 0.6249, 0.6251, 0.6249, 0.6251, 0.5626, 0.6874, 0.5626, 0.6874, 0.6249, 0.6251, 0.6249, 0.6251, 0.5626, 0.6874, 0.5626, 0.6874, 0.6249, 0.6251, 0.6249, 0.6251, 0.5626, 0.6874, 0.5626, 0.6874, 0.6249, 0.6251, 0.6249, 0.6251, 0.5626, 0.6874, 0.5626, 0.6874, 0.6249, 0.6251, 0.6249, 0.6251, 0.5626, 0.6874, 0.5626, 0.6874, 0.6249, 0.6251, 0.6249, 0.6251, 0.5626, 0.6874, 0.5626, 0.6874, 0.6249, 0.6251, 0.6249, 0.6251, 0.5626, 0.6874, 0.5626, 0.6874, 0.6249, 0.6251, 0.6249, 0.6251, 0.5626, 0.6874, 0.5626, 0.6874, 0.6249, 0.6251, 0.6249, 0.6251, 0.5626, 0.6874, 0.5626, 0.6874, 0.6249, 0.6251, 0.6249, 0.6251, 0.5626, 0.6874, 0.5626, 0.6874, 0.6249, 0.6251, 0.6249, 0.6251, 0.5626, 0.6874, 0.5626, 0.6874, 0.6249, 0.6251, 0.6249, 0.6251, 0.5626, 0.6874, 0.5626, 0.6874, 0.6249, 0.6251, 0.6249, 0.6251, 0.5626, 0.6874, 0.5626, 0.6874, 0.6249, 0.6251, 0.6249, 0.6251, 0.5626, 0.6874, 0.5626, 0.6874, 0.6249, 0.6251, 0.6249, 0.6251, 0.5626, 0.6874, 0.5626, 0.6874, 0.6249, 0.6251, 0.6249, 0.6251, 0.5626, 0.6874, 0.5626, 0.6874, 0.6249, 0.6251, 0.6249, 0.6251, 0.5626, 0.6874, 0.5626, 0.6874, 0.6249, 0.6251, 0.6249, 0.6251, 0.5626, 0.6874, 0.5626, 0.6874, 0.6249, 0.6251, 0.6249, 0.6251, 0.5626, 0.6874, 0.5626, 0.6874, 0.6249, 0.6251, 0.6249, 0.6251, 0.5626, 0.6874, 0.5626, 0.6874, 0.6249, 0.6251, 0.6249, 0.6251, 0.5626, 0.6874, 0.5626, 0.6874, 0.6249, 0.6251, 0.6249, 0.6251, 0.5626, 0.6874, 0.5626, 0.6874, 0.6249, 0.6251, 0.6249, 0.6251, 0.5626, 0.6874, 0.5626, 0.6874, 0.6249, 0.6251, 0.6249, 0.6251, 0.5626, 0.6874, 0.5626, 0.6874, 0.6249, 0.6251, 0.6249, 0.6251, 0.5626, 0.6874, 0.5626, 0.6874, 0.6249, 0.6251, 0.6249, 0.6251, 0.5626, 0.6874, 0.5626, 0.6874, 0.6249, 0.6251, 0.6249, 0.6251, 0.5626, 0.6874, 0.5626, 0.6874, 0.6249, 0.6251, 0.6249, 0.6251, 0.5626, 0.6874, 0.5626, 0.6874, 0.6249, 0.6251, 0.6249, 0.6251, 0.5626, 0.6874, 0.5626, 0.6874, 0.6249, 0.6251, 0.6249, 0.6251, 0.5626, 0.6874, 0.5626, 0.6874, 0.6249, 0.6251, 0.6249, 0.6251, 0.5626, 0.6874, 0.5626, 0.6874, 0.6249, 0.6251, 0.6249, 0.6251, 0.5626, 0.6874, 0.5626, 0.6874, 0.6249, 0.6251, 0.6249, 0.6251, 0.5626, 0.6874, 0.5626, 0.6874, 0.6249, 0.6251, 0.6249, 0.6251, 0.5626, 0.6874, 0.5626, 0.6874, 0.6249, 0.6251, 0.6249, 0.6251, 0.5626, 0.6874, 0.5626, 0.6874, 0.6249, 0.6251, 0.6249, 0.6251, 0.5626, 0.6874, 0.5626, 0.6874, 0.6249, 0.6251, 0.6249, 0.6251, 0.5626, 0.6874, 0.5626, 0.6874, 0.6249, 0.6251, 0.6249, 0.6251, 0.5626, 0.6874, 0.5626, 0.6874, 0.6249, 0.6251, 0.6249, 0.6251, 0.5626, 0.6874, 0.5626, 0.6874, 0.6249, 0.6251, 0.6249, 0.6251, 0.5626, 0.6874, 0.5626, 0.6874, 0.6249, 0.6251, 0.6249, 0.6251, 0.5626, 0.6874, 0.5626, 0.6874, 0.6249, 0.6251, 0.6249, 0.6251, 0.5626, 0.6874, 0.5626, 0.6874, 0.6249, 0.6251, 0.6249, 0.6251, 0.5626, 0.6874, 0.5626, 0.6874, 0.6249, 0.6251, 0.6249, 0.6251, 0.5626, 0.6874, 0.5626, 0.6874, 0.6249, 0.6251, 0.6249])
me_cube.materials.append(mat_material)
me_cube.materials.append(mat_dungeontiles)
me_cube.materials.append(mat_0x72_16x16dungeontileset_walls_v2)
me_cube.use_remesh_preserve_volume = False
me_cube.use_remesh_preserve_attributes = False
me_cube.use_mirror_vertex_groups = False
me_cube.update()

# ---- objects
ob_cube = bpy.data.objects.new('Cube', me_cube)
ob_light = bpy.data.objects.new('Light', light_light)
ob_camera = bpy.data.objects.new('Camera', cam_camera)

# ---- transforms, parenting, visibility, modifiers, constraints
ob_cube.location = (0.0, 0.0, 0.0)
ob_cube.lock_rotations_4d = False
ob_cube.empty_display_type = 'ARROWS'
ob_cube.lineart.crease_threshold = 0.0
ob_light.location = (4.076, 1.005, 5.904)
ob_light.rotation_euler = (0.6503, 0.05522, 1.866)
ob_light.lock_rotations_4d = False
ob_light.empty_display_type = 'ARROWS'
ob_light.color = (0.0, 0.0, 0.0, 0.0)
ob_light.lineart.crease_threshold = 0.0
ob_camera.location = (7.359, -6.926, 4.958)
ob_camera.rotation_euler = (1.109, 0.0, 0.8149)
ob_camera.lock_rotations_4d = False
ob_camera.empty_display_type = 'ARROWS'
ob_camera.color = (0.0, 0.0, 0.0, 0.0)
ob_camera.display_type = 'WIRE'
ob_camera.lineart.crease_threshold = 0.0

# ---- collection membership
col_collection.objects.link(ob_cube)
col_collection.objects.link(ob_light)
col_collection.objects.link(ob_camera)

# ---- scene / render settings (as saved in the file)
scene.camera = ob_camera
scene.frame_start = 1; scene.frame_end = 250; scene.frame_set(60)
scene.render.engine = 'BLENDER_EEVEE_NEXT'
scene.cycles.use_denoising = False
scene.cycles.samples = 128
scene.cycles.sampling_pattern = 'TABULATED_SOBOL'
scene.cycles.use_adaptive_sampling = False
scene.cycles.use_light_tree = False
scene.view_settings.view_transform = 'Filmic'
bpy.context.view_layer.update()
